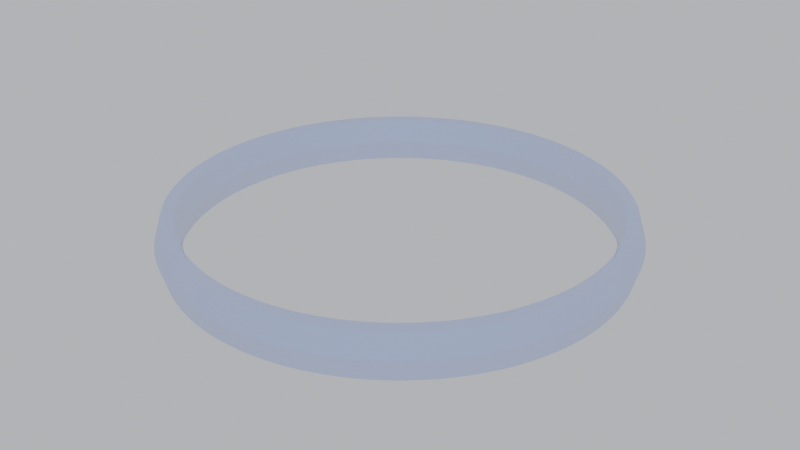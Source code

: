 # Source: Orbit.blend  (saved by Blender 2.92.15; exported with 4.5.12 LTS)
import bpy
from mathutils import Matrix  # noqa: F401  (used for matrix-valued properties, if any)

bpy.ops.wm.read_factory_settings(use_empty=True)
scene = bpy.context.scene
scene.name = 'Scene'

# ---- collections
col_collection = bpy.data.collections.new('Collection'); scene.collection.children.link(col_collection)

# ---- materials (node trees are filled in below, after node groups)
mat_material_003 = bpy.data.materials.new('Material.003')
mat_material_003.surface_render_method = 'BLENDED'
mat_material_003.blend_method = 'BLEND'
mat_material_003.use_transparent_shadow = False

# ---- material node trees
mat_material_003.use_nodes = True; mat_material_003.node_tree.nodes.clear()
_N = mat_material_003.node_tree.nodes; _L = mat_material_003.node_tree.links
n0 = _N.new('ShaderNodeOutputMaterial'); n0.name = 'Material Output'; n0.location = (648, 300)
n1 = _N.new('ShaderNodeBsdfPrincipled'); n1.name = 'Principled BSDF'; n1.location = (108, 293)
n1.distribution = 'GGX'
n1.subsurface_method = 'BURLEY'
n1.inputs[0].default_value = (0.02115, 0.2355, 0.8, 1.0)
n1.inputs[3].default_value = 1.45
n1.inputs[27].default_value = (0.0, 0.0, 0.0, 1.0)
n1.inputs[28].default_value = 1.0
n2 = _N.new('ShaderNodeBsdfTransparent'); n2.name = 'Transparent BSDF'; n2.location = (198, 382)
n3 = _N.new('ShaderNodeMixShader'); n3.name = 'Mix Shader'; n3.location = (428, 335)
n3.inputs[0].default_value = 0.2
_L.new(n1.outputs[0], n3.inputs[2])
_L.new(n3.outputs[0], n0.inputs[0])
_L.new(n2.outputs[0], n3.inputs[1])
n0.is_active_output = True

# ---- world
world_world = bpy.data.worlds.new('World'); scene.world = world_world
world_world.use_nodes = True; world_world.node_tree.nodes.clear()
_N = world_world.node_tree.nodes; _L = world_world.node_tree.links
n0 = _N.new('ShaderNodeOutputWorld'); n0.name = 'World Output'; n0.location = (300, 300)
n1 = _N.new('ShaderNodeBackground'); n1.name = 'Background'; n1.location = (10, 300)
n2 = _N.new('ShaderNodeRGB'); n2.name = 'RGB'; n2.location = (-180, 275)
n2.outputs[0].default_value = (0.51, 0.5201, 0.551, 1.0)
_L.new(n1.outputs[0], n0.inputs[0])
_L.new(n2.outputs[0], n1.inputs[0])
n0.is_active_output = True
world_world.color = (0.05088, 0.05088, 0.05088)
world_world.use_sun_shadow = False
world_world.sun_shadow_jitter_overblur = 0.0

# ---- meshes
me_torus = bpy.data.meshes.new('Torus')
me_torus.from_pydata([(2.28, 0.0, 0.0), (2.215, 0.0, 0.1126), (2.085, 0.0, 0.1126), (2.02, 0.0, 1.592e-17), (2.085, 0.0, -0.1126), (2.215, 0.0, -0.1126), (2.276, 0.1432, 0.0), (2.211, 0.1391, 0.1126), (2.081, 0.1309, 0.1126), (2.016, 0.1268, 1.592e-17), (2.081, 0.1309, -0.1126), (2.211, 0.1391, -0.1126), (2.262, 0.2858, 0.0), (2.198, 0.2776, 0.1126), (2.069, 0.2613, 0.1126), (2.004, 0.2532, 1.592e-17), (2.069, 0.2613, -0.1126), (2.198, 0.2776, -0.1126), (2.24, 0.4272, 0.0), (2.176, 0.415, 0.1126), (2.048, 0.3907, 0.1126), (1.984, 0.3785, 1.592e-17), (2.048, 0.3907, -0.1126), (2.176, 0.415, -0.1126), (2.208, 0.567, 0.0), (2.145, 0.5508, 0.1126), (2.019, 0.5185, 0.1126), (1.957, 0.5024, 1.592e-17), (2.019, 0.5185, -0.1126), (2.145, 0.5508, -0.1126), (2.168, 0.7046, 0.0), (2.107, 0.6845, 0.1126), (1.983, 0.6443, 0.1126), (1.921, 0.6242, 1.592e-17), (1.983, 0.6443, -0.1126), (2.107, 0.6845, -0.1126), (2.12, 0.8393, 0.0), (2.059, 0.8154, 0.1126), (1.939, 0.7675, 0.1126), (1.878, 0.7436, 1.592e-17), (1.939, 0.7675, -0.1126), (2.059, 0.8154, -0.1126), (2.063, 0.9708, 0.0), (2.004, 0.9431, 0.1126), (1.887, 0.8877, 0.1126), (1.828, 0.8601, 1.592e-17), (1.887, 0.8877, -0.1126), (2.004, 0.9431, -0.1126), (1.998, 1.098, 0.0), (1.941, 1.067, 0.1126), (1.827, 1.004, 0.1126), (1.77, 0.9731, 1.592e-17), (1.827, 1.004, -0.1126), (1.941, 1.067, -0.1126), (1.925, 1.222, 0.0), (1.87, 1.187, 0.1126), (1.76, 1.117, 0.1126), (1.706, 1.082, 1.592e-17), (1.76, 1.117, -0.1126), (1.87, 1.187, -0.1126), (1.845, 1.34, 0.0), (1.792, 1.302, 0.1126), (1.687, 1.226, 0.1126), (1.634, 1.187, 1.592e-17), (1.687, 1.226, -0.1126), (1.792, 1.302, -0.1126), (1.757, 1.453, 0.0), (1.707, 1.412, 0.1126), (1.607, 1.329, 0.1126), (1.556, 1.288, 1.592e-17), (1.607, 1.329, -0.1126), (1.707, 1.412, -0.1126), (1.662, 1.561, 0.0), (1.615, 1.516, 0.1126), (1.52, 1.427, 0.1126), (1.473, 1.383, 1.592e-17), (1.52, 1.427, -0.1126), (1.615, 1.516, -0.1126), (1.561, 1.662, 0.0), (1.516, 1.615, 0.1126), (1.427, 1.52, 0.1126), (1.383, 1.473, 1.592e-17), (1.427, 1.52, -0.1126), (1.516, 1.615, -0.1126), (1.453, 1.757, 0.0), (1.412, 1.707, 0.1126), (1.329, 1.607, 0.1126), (1.288, 1.556, 1.592e-17), (1.329, 1.607, -0.1126), (1.412, 1.707, -0.1126), (1.34, 1.845, 0.0), (1.302, 1.792, 0.1126), (1.226, 1.687, 0.1126), (1.187, 1.634, 1.592e-17), (1.226, 1.687, -0.1126), (1.302, 1.792, -0.1126), (1.222, 1.925, 0.0), (1.187, 1.87, 0.1126), (1.117, 1.76, 0.1126), (1.082, 1.706, 1.592e-17), (1.117, 1.76, -0.1126), (1.187, 1.87, -0.1126), (1.098, 1.998, 0.0), (1.067, 1.941, 0.1126), (1.004, 1.827, 0.1126), (0.9731, 1.77, 1.592e-17), (1.004, 1.827, -0.1126), (1.067, 1.941, -0.1126), (0.9708, 2.063, 0.0), (0.9431, 2.004, 0.1126), (0.8878, 1.887, 0.1126), (0.8601, 1.828, 1.592e-17), (0.8878, 1.887, -0.1126), (0.9431, 2.004, -0.1126), (0.8393, 2.12, 0.0), (0.8154, 2.059, 0.1126), (0.7675, 1.939, 0.1126), (0.7436, 1.878, 1.592e-17), (0.7675, 1.939, -0.1126), (0.8154, 2.059, -0.1126), (0.7046, 2.168, 0.0), (0.6845, 2.107, 0.1126), (0.6443, 1.983, 0.1126), (0.6242, 1.921, 1.592e-17), (0.6443, 1.983, -0.1126), (0.6845, 2.107, -0.1126), (0.567, 2.208, 0.0), (0.5508, 2.145, 0.1126), (0.5185, 2.019, 0.1126), (0.5024, 1.957, 1.592e-17), (0.5185, 2.019, -0.1126), (0.5508, 2.145, -0.1126), (0.4272, 2.24, 0.0), (0.415, 2.176, 0.1126), (0.3907, 2.048, 0.1126), (0.3785, 1.984, 1.592e-17), (0.3907, 2.048, -0.1126), (0.415, 2.176, -0.1126), (0.2858, 2.262, 0.0), (0.2776, 2.198, 0.1126), (0.2613, 2.069, 0.1126), (0.2532, 2.004, 1.592e-17), (0.2613, 2.069, -0.1126), (0.2776, 2.198, -0.1126), (0.1432, 2.276, 0.0), (0.1391, 2.211, 0.1126), (0.1309, 2.081, 0.1126), (0.1268, 2.016, 1.592e-17), (0.1309, 2.081, -0.1126), (0.1391, 2.211, -0.1126), (1.721e-07, 2.28, 0.0), (1.672e-07, 2.215, 0.1126), (1.574e-07, 2.085, 0.1126), (1.525e-07, 2.02, 1.592e-17), (1.574e-07, 2.085, -0.1126), (1.672e-07, 2.215, -0.1126), (-0.1432, 2.276, 0.0), (-0.1391, 2.211, 0.1126), (-0.1309, 2.081, 0.1126), (-0.1268, 2.016, 1.592e-17), (-0.1309, 2.081, -0.1126), (-0.1391, 2.211, -0.1126), (-0.2858, 2.262, 0.0), (-0.2776, 2.198, 0.1126), (-0.2613, 2.069, 0.1126), (-0.2532, 2.004, 1.592e-17), (-0.2613, 2.069, -0.1126), (-0.2776, 2.198, -0.1126), (-0.4272, 2.24, 0.0), (-0.415, 2.176, 0.1126), (-0.3907, 2.048, 0.1126), (-0.3785, 1.984, 1.592e-17), (-0.3907, 2.048, -0.1126), (-0.415, 2.176, -0.1126), (-0.567, 2.208, 0.0), (-0.5508, 2.145, 0.1126), (-0.5185, 2.019, 0.1126), (-0.5024, 1.957, 1.592e-17), (-0.5185, 2.019, -0.1126), (-0.5508, 2.145, -0.1126), (-0.7046, 2.168, 0.0), (-0.6845, 2.107, 0.1126), (-0.6443, 1.983, 0.1126), (-0.6242, 1.921, 1.592e-17), (-0.6443, 1.983, -0.1126), (-0.6845, 2.107, -0.1126), (-0.8393, 2.12, 0.0), (-0.8154, 2.059, 0.1126), (-0.7675, 1.939, 0.1126), (-0.7436, 1.878, 1.592e-17), (-0.7675, 1.939, -0.1126), (-0.8154, 2.059, -0.1126), (-0.9708, 2.063, 0.0), (-0.9431, 2.004, 0.1126), (-0.8878, 1.887, 0.1126), (-0.8601, 1.828, 1.592e-17), (-0.8878, 1.887, -0.1126), (-0.9431, 2.004, -0.1126), (-1.098, 1.998, 0.0), (-1.067, 1.941, 0.1126), (-1.004, 1.827, 0.1126), (-0.9731, 1.77, 1.592e-17), (-1.004, 1.827, -0.1126), (-1.067, 1.941, -0.1126), (-1.222, 1.925, 0.0), (-1.187, 1.87, 0.1126), (-1.117, 1.76, 0.1126), (-1.082, 1.706, 1.592e-17), (-1.117, 1.76, -0.1126), (-1.187, 1.87, -0.1126), (-1.34, 1.845, 0.0), (-1.302, 1.792, 0.1126), (-1.226, 1.687, 0.1126), (-1.187, 1.634, 1.592e-17), (-1.226, 1.687, -0.1126), (-1.302, 1.792, -0.1126), (-1.453, 1.757, 0.0), (-1.412, 1.707, 0.1126), (-1.329, 1.607, 0.1126), (-1.288, 1.556, 1.592e-17), (-1.329, 1.607, -0.1126), (-1.412, 1.707, -0.1126), (-1.561, 1.662, 0.0), (-1.516, 1.615, 0.1126), (-1.427, 1.52, 0.1126), (-1.383, 1.473, 1.592e-17), (-1.427, 1.52, -0.1126), (-1.516, 1.615, -0.1126), (-1.662, 1.561, 0.0), (-1.615, 1.516, 0.1126), (-1.52, 1.427, 0.1126), (-1.473, 1.383, 1.592e-17), (-1.52, 1.427, -0.1126), (-1.615, 1.516, -0.1126), (-1.757, 1.453, 0.0), (-1.707, 1.412, 0.1126), (-1.607, 1.329, 0.1126), (-1.556, 1.288, 1.592e-17), (-1.607, 1.329, -0.1126), (-1.707, 1.412, -0.1126), (-1.845, 1.34, 0.0), (-1.792, 1.302, 0.1126), (-1.687, 1.226, 0.1126), (-1.634, 1.187, 1.592e-17), (-1.687, 1.226, -0.1126), (-1.792, 1.302, -0.1126), (-1.925, 1.222, 0.0), (-1.87, 1.187, 0.1126), (-1.76, 1.117, 0.1126), (-1.706, 1.082, 1.592e-17), (-1.76, 1.117, -0.1126), (-1.87, 1.187, -0.1126), (-1.998, 1.098, 0.0), (-1.941, 1.067, 0.1126), (-1.827, 1.004, 0.1126), (-1.77, 0.9731, 1.592e-17), (-1.827, 1.004, -0.1126), (-1.941, 1.067, -0.1126), (-2.063, 0.9708, 0.0), (-2.004, 0.9431, 0.1126), (-1.887, 0.8878, 0.1126), (-1.828, 0.8601, 1.592e-17), (-1.887, 0.8878, -0.1126), (-2.004, 0.9431, -0.1126), (-2.12, 0.8393, 0.0), (-2.059, 0.8154, 0.1126), (-1.939, 0.7675, 0.1126), (-1.878, 0.7436, 1.592e-17), (-1.939, 0.7675, -0.1126), (-2.059, 0.8154, -0.1126), (-2.168, 0.7046, 0.0), (-2.107, 0.6845, 0.1126), (-1.983, 0.6443, 0.1126), (-1.921, 0.6242, 1.592e-17), (-1.983, 0.6443, -0.1126), (-2.107, 0.6845, -0.1126), (-2.208, 0.567, 0.0), (-2.145, 0.5508, 0.1126), (-2.019, 0.5185, 0.1126), (-1.957, 0.5024, 1.592e-17), (-2.019, 0.5185, -0.1126), (-2.145, 0.5508, -0.1126), (-2.24, 0.4272, 0.0), (-2.176, 0.415, 0.1126), (-2.048, 0.3907, 0.1126), (-1.984, 0.3785, 1.592e-17), (-2.048, 0.3907, -0.1126), (-2.176, 0.415, -0.1126), (-2.262, 0.2858, 0.0), (-2.198, 0.2776, 0.1126), (-2.069, 0.2613, 0.1126), (-2.004, 0.2532, 1.592e-17), (-2.069, 0.2613, -0.1126), (-2.198, 0.2776, -0.1126), (-2.276, 0.1432, 0.0), (-2.211, 0.1391, 0.1126), (-2.081, 0.1309, 0.1126), (-2.016, 0.1268, 1.592e-17), (-2.081, 0.1309, -0.1126), (-2.211, 0.1391, -0.1126), (-2.28, 1.993e-07, 0.0), (-2.215, 1.936e-07, 0.1126), (-2.085, 1.823e-07, 0.1126), (-2.02, 1.766e-07, 1.592e-17), (-2.085, 1.823e-07, -0.1126), (-2.215, 1.936e-07, -0.1126), (-2.276, -0.1432, 0.0), (-2.211, -0.1391, 0.1126), (-2.081, -0.1309, 0.1126), (-2.016, -0.1268, 1.592e-17), (-2.081, -0.1309, -0.1126), (-2.211, -0.1391, -0.1126), (-2.262, -0.2858, 0.0), (-2.198, -0.2776, 0.1126), (-2.069, -0.2613, 0.1126), (-2.004, -0.2532, 1.592e-17), (-2.069, -0.2613, -0.1126), (-2.198, -0.2776, -0.1126), (-2.24, -0.4272, 0.0), (-2.176, -0.415, 0.1126), (-2.048, -0.3907, 0.1126), (-1.984, -0.3785, 1.592e-17), (-2.048, -0.3907, -0.1126), (-2.176, -0.415, -0.1126), (-2.208, -0.567, 0.0), (-2.145, -0.5508, 0.1126), (-2.019, -0.5185, 0.1126), (-1.957, -0.5024, 1.592e-17), (-2.019, -0.5185, -0.1126), (-2.145, -0.5508, -0.1126), (-2.168, -0.7046, 0.0), (-2.107, -0.6845, 0.1126), (-1.983, -0.6443, 0.1126), (-1.921, -0.6242, 1.592e-17), (-1.983, -0.6443, -0.1126), (-2.107, -0.6845, -0.1126), (-2.12, -0.8393, 0.0), (-2.059, -0.8154, 0.1126), (-1.939, -0.7675, 0.1126), (-1.878, -0.7436, 1.592e-17), (-1.939, -0.7675, -0.1126), (-2.059, -0.8154, -0.1126), (-2.063, -0.9708, 0.0), (-2.004, -0.9431, 0.1126), (-1.887, -0.8877, 0.1126), (-1.828, -0.8601, 1.592e-17), (-1.887, -0.8877, -0.1126), (-2.004, -0.9431, -0.1126), (-1.998, -1.098, 0.0), (-1.941, -1.067, 0.1126), (-1.827, -1.004, 0.1126), (-1.77, -0.9731, 1.592e-17), (-1.827, -1.004, -0.1126), (-1.941, -1.067, -0.1126), (-1.925, -1.222, 0.0), (-1.87, -1.187, 0.1126), (-1.76, -1.117, 0.1126), (-1.706, -1.082, 1.592e-17), (-1.76, -1.117, -0.1126), (-1.87, -1.187, -0.1126), (-1.845, -1.34, 0.0), (-1.792, -1.302, 0.1126), (-1.687, -1.226, 0.1126), (-1.634, -1.187, 1.592e-17), (-1.687, -1.226, -0.1126), (-1.792, -1.302, -0.1126), (-1.757, -1.453, 0.0), (-1.707, -1.412, 0.1126), (-1.607, -1.329, 0.1126), (-1.556, -1.288, 1.592e-17), (-1.607, -1.329, -0.1126), (-1.707, -1.412, -0.1126), (-1.662, -1.561, 0.0), (-1.615, -1.516, 0.1126), (-1.52, -1.427, 0.1126), (-1.473, -1.383, 1.592e-17), (-1.52, -1.427, -0.1126), (-1.615, -1.516, -0.1126), (-1.561, -1.662, 0.0), (-1.516, -1.615, 0.1126), (-1.427, -1.52, 0.1126), (-1.383, -1.473, 1.592e-17), (-1.427, -1.52, -0.1126), (-1.516, -1.615, -0.1126), (-1.453, -1.757, 0.0), (-1.412, -1.707, 0.1126), (-1.329, -1.607, 0.1126), (-1.288, -1.556, 1.592e-17), (-1.329, -1.607, -0.1126), (-1.412, -1.707, -0.1126), (-1.34, -1.845, 0.0), (-1.302, -1.792, 0.1126), (-1.226, -1.687, 0.1126), (-1.187, -1.634, 1.592e-17), (-1.226, -1.687, -0.1126), (-1.302, -1.792, -0.1126), (-1.222, -1.925, 0.0), (-1.187, -1.87, 0.1126), (-1.117, -1.76, 0.1126), (-1.082, -1.706, 1.592e-17), (-1.117, -1.76, -0.1126), (-1.187, -1.87, -0.1126), (-1.098, -1.998, 0.0), (-1.067, -1.941, 0.1126), (-1.004, -1.827, 0.1126), (-0.9731, -1.77, 1.592e-17), (-1.004, -1.827, -0.1126), (-1.067, -1.941, -0.1126), (-0.9708, -2.063, 0.0), (-0.9431, -2.004, 0.1126), (-0.8878, -1.887, 0.1126), (-0.8601, -1.828, 1.592e-17), (-0.8878, -1.887, -0.1126), (-0.9431, -2.004, -0.1126), (-0.8393, -2.12, 0.0), (-0.8154, -2.059, 0.1126), (-0.7675, -1.939, 0.1126), (-0.7436, -1.878, 1.592e-17), (-0.7675, -1.939, -0.1126), (-0.8154, -2.059, -0.1126), (-0.7046, -2.168, 0.0), (-0.6845, -2.107, 0.1126), (-0.6443, -1.983, 0.1126), (-0.6242, -1.921, 1.592e-17), (-0.6443, -1.983, -0.1126), (-0.6845, -2.107, -0.1126), (-0.567, -2.208, 0.0), (-0.5508, -2.145, 0.1126), (-0.5185, -2.019, 0.1126), (-0.5024, -1.957, 1.592e-17), (-0.5185, -2.019, -0.1126), (-0.5508, -2.145, -0.1126), (-0.4272, -2.24, 0.0), (-0.415, -2.176, 0.1126), (-0.3907, -2.048, 0.1126), (-0.3785, -1.984, 1.592e-17), (-0.3907, -2.048, -0.1126), (-0.415, -2.176, -0.1126), (-0.2858, -2.262, 0.0), (-0.2776, -2.198, 0.1126), (-0.2613, -2.069, 0.1126), (-0.2532, -2.004, 1.592e-17), (-0.2613, -2.069, -0.1126), (-0.2776, -2.198, -0.1126), (-0.1432, -2.276, 0.0), (-0.1391, -2.211, 0.1126), (-0.1309, -2.081, 0.1126), (-0.1268, -2.016, 1.592e-17), (-0.1309, -2.081, -0.1126), (-0.1391, -2.211, -0.1126), (1.721e-07, -2.28, 0.0), (1.672e-07, -2.215, 0.1126), (1.574e-07, -2.085, 0.1126), (1.525e-07, -2.02, 1.592e-17), (1.574e-07, -2.085, -0.1126), (1.672e-07, -2.215, -0.1126), (0.1432, -2.276, 0.0), (0.1391, -2.211, 0.1126), (0.1309, -2.081, 0.1126), (0.1268, -2.016, 1.592e-17), (0.1309, -2.081, -0.1126), (0.1391, -2.211, -0.1126), (0.2858, -2.262, 0.0), (0.2776, -2.198, 0.1126), (0.2613, -2.069, 0.1126), (0.2532, -2.004, 1.592e-17), (0.2613, -2.069, -0.1126), (0.2776, -2.198, -0.1126), (0.4272, -2.24, 0.0), (0.415, -2.176, 0.1126), (0.3907, -2.048, 0.1126), (0.3785, -1.984, 1.592e-17), (0.3907, -2.048, -0.1126), (0.415, -2.176, -0.1126), (0.567, -2.208, 0.0), (0.5508, -2.145, 0.1126), (0.5185, -2.019, 0.1126), (0.5024, -1.957, 1.592e-17), (0.5185, -2.019, -0.1126), (0.5508, -2.145, -0.1126), (0.7046, -2.168, 0.0), (0.6845, -2.107, 0.1126), (0.6443, -1.983, 0.1126), (0.6242, -1.921, 1.592e-17), (0.6443, -1.983, -0.1126), (0.6845, -2.107, -0.1126), (0.8393, -2.12, 0.0), (0.8154, -2.059, 0.1126), (0.7675, -1.939, 0.1126), (0.7436, -1.878, 1.592e-17), (0.7675, -1.939, -0.1126), (0.8154, -2.059, -0.1126), (0.9708, -2.063, 0.0), (0.9431, -2.004, 0.1126), (0.8878, -1.887, 0.1126), (0.8601, -1.828, 1.592e-17), (0.8878, -1.887, -0.1126), (0.9431, -2.004, -0.1126), (1.098, -1.998, 0.0), (1.067, -1.941, 0.1126), (1.004, -1.827, 0.1126), (0.9731, -1.77, 1.592e-17), (1.004, -1.827, -0.1126), (1.067, -1.941, -0.1126), (1.222, -1.925, 0.0), (1.187, -1.87, 0.1126), (1.117, -1.76, 0.1126), (1.082, -1.706, 1.592e-17), (1.117, -1.76, -0.1126), (1.187, -1.87, -0.1126), (1.34, -1.845, 0.0), (1.302, -1.792, 0.1126), (1.226, -1.687, 0.1126), (1.187, -1.634, 1.592e-17), (1.226, -1.687, -0.1126), (1.302, -1.792, -0.1126), (1.453, -1.757, 0.0), (1.412, -1.707, 0.1126), (1.329, -1.607, 0.1126), (1.288, -1.556, 1.592e-17), (1.329, -1.607, -0.1126), (1.412, -1.707, -0.1126), (1.561, -1.662, 0.0), (1.516, -1.615, 0.1126), (1.427, -1.52, 0.1126), (1.383, -1.473, 1.592e-17), (1.427, -1.52, -0.1126), (1.516, -1.615, -0.1126), (1.662, -1.561, 0.0), (1.615, -1.516, 0.1126), (1.52, -1.427, 0.1126), (1.473, -1.383, 1.592e-17), (1.52, -1.427, -0.1126), (1.615, -1.516, -0.1126), (1.757, -1.453, 0.0), (1.707, -1.412, 0.1126), (1.607, -1.329, 0.1126), (1.556, -1.288, 1.592e-17), (1.607, -1.329, -0.1126), (1.707, -1.412, -0.1126), (1.845, -1.34, 0.0), (1.792, -1.302, 0.1126), (1.687, -1.226, 0.1126), (1.634, -1.187, 1.592e-17), (1.687, -1.226, -0.1126), (1.792, -1.302, -0.1126), (1.925, -1.222, 0.0), (1.87, -1.187, 0.1126), (1.76, -1.117, 0.1126), (1.706, -1.082, 1.592e-17), (1.76, -1.117, -0.1126), (1.87, -1.187, -0.1126), (1.998, -1.098, 0.0), (1.941, -1.067, 0.1126), (1.827, -1.004, 0.1126), (1.77, -0.9731, 1.592e-17), (1.827, -1.004, -0.1126), (1.941, -1.067, -0.1126), (2.063, -0.9708, 0.0), (2.004, -0.9431, 0.1126), (1.887, -0.8878, 0.1126), (1.828, -0.8601, 1.592e-17), (1.887, -0.8878, -0.1126), (2.004, -0.9431, -0.1126), (2.12, -0.8393, 0.0), (2.059, -0.8154, 0.1126), (1.939, -0.7675, 0.1126), (1.878, -0.7436, 1.592e-17), (1.939, -0.7675, -0.1126), (2.059, -0.8154, -0.1126), (2.168, -0.7046, 0.0), (2.107, -0.6845, 0.1126), (1.983, -0.6443, 0.1126), (1.921, -0.6242, 1.592e-17), (1.983, -0.6443, -0.1126), (2.107, -0.6845, -0.1126), (2.208, -0.567, 0.0), (2.145, -0.5508, 0.1126), (2.019, -0.5185, 0.1126), (1.957, -0.5024, 1.592e-17), (2.019, -0.5185, -0.1126), (2.145, -0.5508, -0.1126), (2.24, -0.4272, 0.0), (2.176, -0.4151, 0.1126), (2.048, -0.3907, 0.1126), (1.984, -0.3785, 1.592e-17), (2.048, -0.3907, -0.1126), (2.176, -0.4151, -0.1126), (2.262, -0.2858, 0.0), (2.198, -0.2776, 0.1126), (2.069, -0.2613, 0.1126), (2.004, -0.2532, 1.592e-17), (2.069, -0.2613, -0.1126), (2.198, -0.2776, -0.1126), (2.276, -0.1432, 0.0), (2.211, -0.1391, 0.1126), (2.081, -0.1309, 0.1126), (2.016, -0.1268, 1.592e-17), (2.081, -0.1309, -0.1126), (2.211, -0.1391, -0.1126)], [], [(0, 6, 7, 1), (1, 7, 8, 2), (2, 8, 9, 3), (3, 9, 10, 4), (4, 10, 11, 5), (5, 11, 6, 0), (6, 12, 13, 7), (7, 13, 14, 8), (8, 14, 15, 9), (9, 15, 16, 10), (10, 16, 17, 11), (11, 17, 12, 6), (12, 18, 19, 13), (13, 19, 20, 14), (14, 20, 21, 15), (15, 21, 22, 16), (16, 22, 23, 17), (17, 23, 18, 12), (18, 24, 25, 19), (19, 25, 26, 20), (20, 26, 27, 21), (21, 27, 28, 22), (22, 28, 29, 23), (23, 29, 24, 18), (24, 30, 31, 25), (25, 31, 32, 26), (26, 32, 33, 27), (27, 33, 34, 28), (28, 34, 35, 29), (29, 35, 30, 24), (30, 36, 37, 31), (31, 37, 38, 32), (32, 38, 39, 33), (33, 39, 40, 34), (34, 40, 41, 35), (35, 41, 36, 30), (36, 42, 43, 37), (37, 43, 44, 38), (38, 44, 45, 39), (39, 45, 46, 40), (40, 46, 47, 41), (41, 47, 42, 36), (42, 48, 49, 43), (43, 49, 50, 44), (44, 50, 51, 45), (45, 51, 52, 46), (46, 52, 53, 47), (47, 53, 48, 42), (48, 54, 55, 49), (49, 55, 56, 50), (50, 56, 57, 51), (51, 57, 58, 52), (52, 58, 59, 53), (53, 59, 54, 48), (54, 60, 61, 55), (55, 61, 62, 56), (56, 62, 63, 57), (57, 63, 64, 58), (58, 64, 65, 59), (59, 65, 60, 54), (60, 66, 67, 61), (61, 67, 68, 62), (62, 68, 69, 63), (63, 69, 70, 64), (64, 70, 71, 65), (65, 71, 66, 60), (66, 72, 73, 67), (67, 73, 74, 68), (68, 74, 75, 69), (69, 75, 76, 70), (70, 76, 77, 71), (71, 77, 72, 66), (72, 78, 79, 73), (73, 79, 80, 74), (74, 80, 81, 75), (75, 81, 82, 76), (76, 82, 83, 77), (77, 83, 78, 72), (78, 84, 85, 79), (79, 85, 86, 80), (80, 86, 87, 81), (81, 87, 88, 82), (82, 88, 89, 83), (83, 89, 84, 78), (84, 90, 91, 85), (85, 91, 92, 86), (86, 92, 93, 87), (87, 93, 94, 88), (88, 94, 95, 89), (89, 95, 90, 84), (90, 96, 97, 91), (91, 97, 98, 92), (92, 98, 99, 93), (93, 99, 100, 94), (94, 100, 101, 95), (95, 101, 96, 90), (96, 102, 103, 97), (97, 103, 104, 98), (98, 104, 105, 99), (99, 105, 106, 100), (100, 106, 107, 101), (101, 107, 102, 96), (102, 108, 109, 103), (103, 109, 110, 104), (104, 110, 111, 105), (105, 111, 112, 106), (106, 112, 113, 107), (107, 113, 108, 102), (108, 114, 115, 109), (109, 115, 116, 110), (110, 116, 117, 111), (111, 117, 118, 112), (112, 118, 119, 113), (113, 119, 114, 108), (114, 120, 121, 115), (115, 121, 122, 116), (116, 122, 123, 117), (117, 123, 124, 118), (118, 124, 125, 119), (119, 125, 120, 114), (120, 126, 127, 121), (121, 127, 128, 122), (122, 128, 129, 123), (123, 129, 130, 124), (124, 130, 131, 125), (125, 131, 126, 120), (126, 132, 133, 127), (127, 133, 134, 128), (128, 134, 135, 129), (129, 135, 136, 130), (130, 136, 137, 131), (131, 137, 132, 126), (132, 138, 139, 133), (133, 139, 140, 134), (134, 140, 141, 135), (135, 141, 142, 136), (136, 142, 143, 137), (137, 143, 138, 132), (138, 144, 145, 139), (139, 145, 146, 140), (140, 146, 147, 141), (141, 147, 148, 142), (142, 148, 149, 143), (143, 149, 144, 138), (144, 150, 151, 145), (145, 151, 152, 146), (146, 152, 153, 147), (147, 153, 154, 148), (148, 154, 155, 149), (149, 155, 150, 144), (150, 156, 157, 151), (151, 157, 158, 152), (152, 158, 159, 153), (153, 159, 160, 154), (154, 160, 161, 155), (155, 161, 156, 150), (156, 162, 163, 157), (157, 163, 164, 158), (158, 164, 165, 159), (159, 165, 166, 160), (160, 166, 167, 161), (161, 167, 162, 156), (162, 168, 169, 163), (163, 169, 170, 164), (164, 170, 171, 165), (165, 171, 172, 166), (166, 172, 173, 167), (167, 173, 168, 162), (168, 174, 175, 169), (169, 175, 176, 170), (170, 176, 177, 171), (171, 177, 178, 172), (172, 178, 179, 173), (173, 179, 174, 168), (174, 180, 181, 175), (175, 181, 182, 176), (176, 182, 183, 177), (177, 183, 184, 178), (178, 184, 185, 179), (179, 185, 180, 174), (180, 186, 187, 181), (181, 187, 188, 182), (182, 188, 189, 183), (183, 189, 190, 184), (184, 190, 191, 185), (185, 191, 186, 180), (186, 192, 193, 187), (187, 193, 194, 188), (188, 194, 195, 189), (189, 195, 196, 190), (190, 196, 197, 191), (191, 197, 192, 186), (192, 198, 199, 193), (193, 199, 200, 194), (194, 200, 201, 195), (195, 201, 202, 196), (196, 202, 203, 197), (197, 203, 198, 192), (198, 204, 205, 199), (199, 205, 206, 200), (200, 206, 207, 201), (201, 207, 208, 202), (202, 208, 209, 203), (203, 209, 204, 198), (204, 210, 211, 205), (205, 211, 212, 206), (206, 212, 213, 207), (207, 213, 214, 208), (208, 214, 215, 209), (209, 215, 210, 204), (210, 216, 217, 211), (211, 217, 218, 212), (212, 218, 219, 213), (213, 219, 220, 214), (214, 220, 221, 215), (215, 221, 216, 210), (216, 222, 223, 217), (217, 223, 224, 218), (218, 224, 225, 219), (219, 225, 226, 220), (220, 226, 227, 221), (221, 227, 222, 216), (222, 228, 229, 223), (223, 229, 230, 224), (224, 230, 231, 225), (225, 231, 232, 226), (226, 232, 233, 227), (227, 233, 228, 222), (228, 234, 235, 229), (229, 235, 236, 230), (230, 236, 237, 231), (231, 237, 238, 232), (232, 238, 239, 233), (233, 239, 234, 228), (234, 240, 241, 235), (235, 241, 242, 236), (236, 242, 243, 237), (237, 243, 244, 238), (238, 244, 245, 239), (239, 245, 240, 234), (240, 246, 247, 241), (241, 247, 248, 242), (242, 248, 249, 243), (243, 249, 250, 244), (244, 250, 251, 245), (245, 251, 246, 240), (246, 252, 253, 247), (247, 253, 254, 248), (248, 254, 255, 249), (249, 255, 256, 250), (250, 256, 257, 251), (251, 257, 252, 246), (252, 258, 259, 253), (253, 259, 260, 254), (254, 260, 261, 255), (255, 261, 262, 256), (256, 262, 263, 257), (257, 263, 258, 252), (258, 264, 265, 259), (259, 265, 266, 260), (260, 266, 267, 261), (261, 267, 268, 262), (262, 268, 269, 263), (263, 269, 264, 258), (264, 270, 271, 265), (265, 271, 272, 266), (266, 272, 273, 267), (267, 273, 274, 268), (268, 274, 275, 269), (269, 275, 270, 264), (270, 276, 277, 271), (271, 277, 278, 272), (272, 278, 279, 273), (273, 279, 280, 274), (274, 280, 281, 275), (275, 281, 276, 270), (276, 282, 283, 277), (277, 283, 284, 278), (278, 284, 285, 279), (279, 285, 286, 280), (280, 286, 287, 281), (281, 287, 282, 276), (282, 288, 289, 283), (283, 289, 290, 284), (284, 290, 291, 285), (285, 291, 292, 286), (286, 292, 293, 287), (287, 293, 288, 282), (288, 294, 295, 289), (289, 295, 296, 290), (290, 296, 297, 291), (291, 297, 298, 292), (292, 298, 299, 293), (293, 299, 294, 288), (294, 300, 301, 295), (295, 301, 302, 296), (296, 302, 303, 297), (297, 303, 304, 298), (298, 304, 305, 299), (299, 305, 300, 294), (300, 306, 307, 301), (301, 307, 308, 302), (302, 308, 309, 303), (303, 309, 310, 304), (304, 310, 311, 305), (305, 311, 306, 300), (306, 312, 313, 307), (307, 313, 314, 308), (308, 314, 315, 309), (309, 315, 316, 310), (310, 316, 317, 311), (311, 317, 312, 306), (312, 318, 319, 313), (313, 319, 320, 314), (314, 320, 321, 315), (315, 321, 322, 316), (316, 322, 323, 317), (317, 323, 318, 312), (318, 324, 325, 319), (319, 325, 326, 320), (320, 326, 327, 321), (321, 327, 328, 322), (322, 328, 329, 323), (323, 329, 324, 318), (324, 330, 331, 325), (325, 331, 332, 326), (326, 332, 333, 327), (327, 333, 334, 328), (328, 334, 335, 329), (329, 335, 330, 324), (330, 336, 337, 331), (331, 337, 338, 332), (332, 338, 339, 333), (333, 339, 340, 334), (334, 340, 341, 335), (335, 341, 336, 330), (336, 342, 343, 337), (337, 343, 344, 338), (338, 344, 345, 339), (339, 345, 346, 340), (340, 346, 347, 341), (341, 347, 342, 336), (342, 348, 349, 343), (343, 349, 350, 344), (344, 350, 351, 345), (345, 351, 352, 346), (346, 352, 353, 347), (347, 353, 348, 342), (348, 354, 355, 349), (349, 355, 356, 350), (350, 356, 357, 351), (351, 357, 358, 352), (352, 358, 359, 353), (353, 359, 354, 348), (354, 360, 361, 355), (355, 361, 362, 356), (356, 362, 363, 357), (357, 363, 364, 358), (358, 364, 365, 359), (359, 365, 360, 354), (360, 366, 367, 361), (361, 367, 368, 362), (362, 368, 369, 363), (363, 369, 370, 364), (364, 370, 371, 365), (365, 371, 366, 360), (366, 372, 373, 367), (367, 373, 374, 368), (368, 374, 375, 369), (369, 375, 376, 370), (370, 376, 377, 371), (371, 377, 372, 366), (372, 378, 379, 373), (373, 379, 380, 374), (374, 380, 381, 375), (375, 381, 382, 376), (376, 382, 383, 377), (377, 383, 378, 372), (378, 384, 385, 379), (379, 385, 386, 380), (380, 386, 387, 381), (381, 387, 388, 382), (382, 388, 389, 383), (383, 389, 384, 378), (384, 390, 391, 385), (385, 391, 392, 386), (386, 392, 393, 387), (387, 393, 394, 388), (388, 394, 395, 389), (389, 395, 390, 384), (390, 396, 397, 391), (391, 397, 398, 392), (392, 398, 399, 393), (393, 399, 400, 394), (394, 400, 401, 395), (395, 401, 396, 390), (396, 402, 403, 397), (397, 403, 404, 398), (398, 404, 405, 399), (399, 405, 406, 400), (400, 406, 407, 401), (401, 407, 402, 396), (402, 408, 409, 403), (403, 409, 410, 404), (404, 410, 411, 405), (405, 411, 412, 406), (406, 412, 413, 407), (407, 413, 408, 402), (408, 414, 415, 409), (409, 415, 416, 410), (410, 416, 417, 411), (411, 417, 418, 412), (412, 418, 419, 413), (413, 419, 414, 408), (414, 420, 421, 415), (415, 421, 422, 416), (416, 422, 423, 417), (417, 423, 424, 418), (418, 424, 425, 419), (419, 425, 420, 414), (420, 426, 427, 421), (421, 427, 428, 422), (422, 428, 429, 423), (423, 429, 430, 424), (424, 430, 431, 425), (425, 431, 426, 420), (426, 432, 433, 427), (427, 433, 434, 428), (428, 434, 435, 429), (429, 435, 436, 430), (430, 436, 437, 431), (431, 437, 432, 426), (432, 438, 439, 433), (433, 439, 440, 434), (434, 440, 441, 435), (435, 441, 442, 436), (436, 442, 443, 437), (437, 443, 438, 432), (438, 444, 445, 439), (439, 445, 446, 440), (440, 446, 447, 441), (441, 447, 448, 442), (442, 448, 449, 443), (443, 449, 444, 438), (444, 450, 451, 445), (445, 451, 452, 446), (446, 452, 453, 447), (447, 453, 454, 448), (448, 454, 455, 449), (449, 455, 450, 444), (450, 456, 457, 451), (451, 457, 458, 452), (452, 458, 459, 453), (453, 459, 460, 454), (454, 460, 461, 455), (455, 461, 456, 450), (456, 462, 463, 457), (457, 463, 464, 458), (458, 464, 465, 459), (459, 465, 466, 460), (460, 466, 467, 461), (461, 467, 462, 456), (462, 468, 469, 463), (463, 469, 470, 464), (464, 470, 471, 465), (465, 471, 472, 466), (466, 472, 473, 467), (467, 473, 468, 462), (468, 474, 475, 469), (469, 475, 476, 470), (470, 476, 477, 471), (471, 477, 478, 472), (472, 478, 479, 473), (473, 479, 474, 468), (474, 480, 481, 475), (475, 481, 482, 476), (476, 482, 483, 477), (477, 483, 484, 478), (478, 484, 485, 479), (479, 485, 480, 474), (480, 486, 487, 481), (481, 487, 488, 482), (482, 488, 489, 483), (483, 489, 490, 484), (484, 490, 491, 485), (485, 491, 486, 480), (486, 492, 493, 487), (487, 493, 494, 488), (488, 494, 495, 489), (489, 495, 496, 490), (490, 496, 497, 491), (491, 497, 492, 486), (492, 498, 499, 493), (493, 499, 500, 494), (494, 500, 501, 495), (495, 501, 502, 496), (496, 502, 503, 497), (497, 503, 498, 492), (498, 504, 505, 499), (499, 505, 506, 500), (500, 506, 507, 501), (501, 507, 508, 502), (502, 508, 509, 503), (503, 509, 504, 498), (504, 510, 511, 505), (505, 511, 512, 506), (506, 512, 513, 507), (507, 513, 514, 508), (508, 514, 515, 509), (509, 515, 510, 504), (510, 516, 517, 511), (511, 517, 518, 512), (512, 518, 519, 513), (513, 519, 520, 514), (514, 520, 521, 515), (515, 521, 516, 510), (516, 522, 523, 517), (517, 523, 524, 518), (518, 524, 525, 519), (519, 525, 526, 520), (520, 526, 527, 521), (521, 527, 522, 516), (522, 528, 529, 523), (523, 529, 530, 524), (524, 530, 531, 525), (525, 531, 532, 526), (526, 532, 533, 527), (527, 533, 528, 522), (528, 534, 535, 529), (529, 535, 536, 530), (530, 536, 537, 531), (531, 537, 538, 532), (532, 538, 539, 533), (533, 539, 534, 528), (534, 540, 541, 535), (535, 541, 542, 536), (536, 542, 543, 537), (537, 543, 544, 538), (538, 544, 545, 539), (539, 545, 540, 534), (540, 546, 547, 541), (541, 547, 548, 542), (542, 548, 549, 543), (543, 549, 550, 544), (544, 550, 551, 545), (545, 551, 546, 540), (546, 552, 553, 547), (547, 553, 554, 548), (548, 554, 555, 549), (549, 555, 556, 550), (550, 556, 557, 551), (551, 557, 552, 546), (552, 558, 559, 553), (553, 559, 560, 554), (554, 560, 561, 555), (555, 561, 562, 556), (556, 562, 563, 557), (557, 563, 558, 552), (558, 564, 565, 559), (559, 565, 566, 560), (560, 566, 567, 561), (561, 567, 568, 562), (562, 568, 569, 563), (563, 569, 564, 558), (564, 570, 571, 565), (565, 571, 572, 566), (566, 572, 573, 567), (567, 573, 574, 568), (568, 574, 575, 569), (569, 575, 570, 564), (570, 576, 577, 571), (571, 577, 578, 572), (572, 578, 579, 573), (573, 579, 580, 574), (574, 580, 581, 575), (575, 581, 576, 570), (576, 582, 583, 577), (577, 583, 584, 578), (578, 584, 585, 579), (579, 585, 586, 580), (580, 586, 587, 581), (581, 587, 582, 576), (582, 588, 589, 583), (583, 589, 590, 584), (584, 590, 591, 585), (585, 591, 592, 586), (586, 592, 593, 587), (587, 593, 588, 582), (588, 594, 595, 589), (589, 595, 596, 590), (590, 596, 597, 591), (591, 597, 598, 592), (592, 598, 599, 593), (593, 599, 594, 588), (594, 0, 1, 595), (595, 1, 2, 596), (596, 2, 3, 597), (597, 3, 4, 598), (598, 4, 5, 599), (599, 5, 0, 594)])
_uv = me_torus.uv_layers.new(name='UVMap')
_uv.uv.foreach_set('vector', [0.51, 0.5, 0.52, 0.5, 0.52, 0.6667, 0.51, 0.6667, 0.51, 0.6667, 0.52, 0.6667, 0.52, 0.8333, 0.51, 0.8333, 0.51, 0.8333, 0.52, 0.8333, 0.52, 1.0, 0.51, 1.0, 0.51, -1.11e-16, 0.52, -1.11e-16, 0.52, 0.1667, 0.51, 0.1667, 0.51, 0.1667, 0.52, 0.1667, 0.52, 0.3333, 0.51, 0.3333, 0.51, 0.3333, 0.52, 0.3333, 0.52, 0.5, 0.51, 0.5, 0.52, 0.5, 0.53, 0.5, 0.53, 0.6667, 0.52, 0.6667, 0.52, 0.6667, 0.53, 0.6667, 0.53, 0.8333, 0.52, 0.8333, 0.52, 0.8333, 0.53, 0.8333, 0.53, 1.0, 0.52, 1.0, 0.52, -1.11e-16, 0.53, -1.11e-16, 0.53, 0.1667, 0.52, 0.1667, 0.52, 0.1667, 0.53, 0.1667, 0.53, 0.3333, 0.52, 0.3333, 0.52, 0.3333, 0.53, 0.3333, 0.53, 0.5, 0.52, 0.5, 0.53, 0.5, 0.54, 0.5, 0.54, 0.6667, 0.53, 0.6667, 0.53, 0.6667, 0.54, 0.6667, 0.54, 0.8333, 0.53, 0.8333, 0.53, 0.8333, 0.54, 0.8333, 0.54, 1.0, 0.53, 1.0, 0.53, -1.11e-16, 0.54, -1.11e-16, 0.54, 0.1667, 0.53, 0.1667, 0.53, 0.1667, 0.54, 0.1667, 0.54, 0.3333, 0.53, 0.3333, 0.53, 0.3333, 0.54, 0.3333, 0.54, 0.5, 0.53, 0.5, 0.54, 0.5, 0.55, 0.5, 0.55, 0.6667, 0.54, 0.6667, 0.54, 0.6667, 0.55, 0.6667, 0.55, 0.8333, 0.54, 0.8333, 0.54, 0.8333, 0.55, 0.8333, 0.55, 1.0, 0.54, 1.0, 0.54, -1.11e-16, 0.55, -1.11e-16, 0.55, 0.1667, 0.54, 0.1667, 0.54, 0.1667, 0.55, 0.1667, 0.55, 0.3333, 0.54, 0.3333, 0.54, 0.3333, 0.55, 0.3333, 0.55, 0.5, 0.54, 0.5, 0.55, 0.5, 0.56, 0.5, 0.56, 0.6667, 0.55, 0.6667, 0.55, 0.6667, 0.56, 0.6667, 0.56, 0.8333, 0.55, 0.8333, 0.55, 0.8333, 0.56, 0.8333, 0.56, 1.0, 0.55, 1.0, 0.55, -1.11e-16, 0.56, -1.11e-16, 0.56, 0.1667, 0.55, 0.1667, 0.55, 0.1667, 0.56, 0.1667, 0.56, 0.3333, 0.55, 0.3333, 0.55, 0.3333, 0.56, 0.3333, 0.56, 0.5, 0.55, 0.5, 0.56, 0.5, 0.57, 0.5, 0.57, 0.6667, 0.56, 0.6667, 0.56, 0.6667, 0.57, 0.6667, 0.57, 0.8333, 0.56, 0.8333, 0.56, 0.8333, 0.57, 0.8333, 0.57, 1.0, 0.56, 1.0, 0.56, -1.11e-16, 0.57, -1.11e-16, 0.57, 0.1667, 0.56, 0.1667, 0.56, 0.1667, 0.57, 0.1667, 0.57, 0.3333, 0.56, 0.3333, 0.56, 0.3333, 0.57, 0.3333, 0.57, 0.5, 0.56, 0.5, 0.57, 0.5, 0.58, 0.5, 0.58, 0.6667, 0.57, 0.6667, 0.57, 0.6667, 0.58, 0.6667, 0.58, 0.8333, 0.57, 0.8333, 0.57, 0.8333, 0.58, 0.8333, 0.58, 1.0, 0.57, 1.0, 0.57, -1.11e-16, 0.58, -1.11e-16, 0.58, 0.1667, 0.57, 0.1667, 0.57, 0.1667, 0.58, 0.1667, 0.58, 0.3333, 0.57, 0.3333, 0.57, 0.3333, 0.58, 0.3333, 0.58, 0.5, 0.57, 0.5, 0.58, 0.5, 0.59, 0.5, 0.59, 0.6667, 0.58, 0.6667, 0.58, 0.6667, 0.59, 0.6667, 0.59, 0.8333, 0.58, 0.8333, 0.58, 0.8333, 0.59, 0.8333, 0.59, 1.0, 0.58, 1.0, 0.58, -1.11e-16, 0.59, -1.11e-16, 0.59, 0.1667, 0.58, 0.1667, 0.58, 0.1667, 0.59, 0.1667, 0.59, 0.3333, 0.58, 0.3333, 0.58, 0.3333, 0.59, 0.3333, 0.59, 0.5, 0.58, 0.5, 0.59, 0.5, 0.6, 0.5, 0.6, 0.6667, 0.59, 0.6667, 0.59, 0.6667, 0.6, 0.6667, 0.6, 0.8333, 0.59, 0.8333, 0.59, 0.8333, 0.6, 0.8333, 0.6, 1.0, 0.59, 1.0, 0.59, -1.11e-16, 0.6, -1.11e-16, 0.6, 0.1667, 0.59, 0.1667, 0.59, 0.1667, 0.6, 0.1667, 0.6, 0.3333, 0.59, 0.3333, 0.59, 0.3333, 0.6, 0.3333, 0.6, 0.5, 0.59, 0.5, 0.6, 0.5, 0.61, 0.5, 0.61, 0.6667, 0.6, 0.6667, 0.6, 0.6667, 0.61, 0.6667, 0.61, 0.8333, 0.6, 0.8333, 0.6, 0.8333, 0.61, 0.8333, 0.61, 1.0, 0.6, 1.0, 0.6, -1.11e-16, 0.61, -1.11e-16, 0.61, 0.1667, 0.6, 0.1667, 0.6, 0.1667, 0.61, 0.1667, 0.61, 0.3333, 0.6, 0.3333, 0.6, 0.3333, 0.61, 0.3333, 0.61, 0.5, 0.6, 0.5, 0.61, 0.5, 0.62, 0.5, 0.62, 0.6667, 0.61, 0.6667, 0.61, 0.6667, 0.62, 0.6667, 0.62, 0.8333, 0.61, 0.8333, 0.61, 0.8333, 0.62, 0.8333, 0.62, 1.0, 0.61, 1.0, 0.61, -1.11e-16, 0.62, -1.11e-16, 0.62, 0.1667, 0.61, 0.1667, 0.61, 0.1667, 0.62, 0.1667, 0.62, 0.3333, 0.61, 0.3333, 0.61, 0.3333, 0.62, 0.3333, 0.62, 0.5, 0.61, 0.5, 0.62, 0.5, 0.63, 0.5, 0.63, 0.6667, 0.62, 0.6667, 0.62, 0.6667, 0.63, 0.6667, 0.63, 0.8333, 0.62, 0.8333, 0.62, 0.8333, 0.63, 0.8333, 0.63, 1.0, 0.62, 1.0, 0.62, -1.11e-16, 0.63, -1.11e-16, 0.63, 0.1667, 0.62, 0.1667, 0.62, 0.1667, 0.63, 0.1667, 0.63, 0.3333, 0.62, 0.3333, 0.62, 0.3333, 0.63, 0.3333, 0.63, 0.5, 0.62, 0.5, 0.63, 0.5, 0.64, 0.5, 0.64, 0.6667, 0.63, 0.6667, 0.63, 0.6667, 0.64, 0.6667, 0.64, 0.8333, 0.63, 0.8333, 0.63, 0.8333, 0.64, 0.8333, 0.64, 1.0, 0.63, 1.0, 0.63, -1.11e-16, 0.64, -1.11e-16, 0.64, 0.1667, 0.63, 0.1667, 0.63, 0.1667, 0.64, 0.1667, 0.64, 0.3333, 0.63, 0.3333, 0.63, 0.3333, 0.64, 0.3333, 0.64, 0.5, 0.63, 0.5, 0.64, 0.5, 0.65, 0.5, 0.65, 0.6667, 0.64, 0.6667, 0.64, 0.6667, 0.65, 0.6667, 0.65, 0.8333, 0.64, 0.8333, 0.64, 0.8333, 0.65, 0.8333, 0.65, 1.0, 0.64, 1.0, 0.64, -1.11e-16, 0.65, -1.11e-16, 0.65, 0.1667, 0.64, 0.1667, 0.64, 0.1667, 0.65, 0.1667, 0.65, 0.3333, 0.64, 0.3333, 0.64, 0.3333, 0.65, 0.3333, 0.65, 0.5, 0.64, 0.5, 0.65, 0.5, 0.66, 0.5, 0.66, 0.6667, 0.65, 0.6667, 0.65, 0.6667, 0.66, 0.6667, 0.66, 0.8333, 0.65, 0.8333, 0.65, 0.8333, 0.66, 0.8333, 0.66, 1.0, 0.65, 1.0, 0.65, -1.11e-16, 0.66, -1.11e-16, 0.66, 0.1667, 0.65, 0.1667, 0.65, 0.1667, 0.66, 0.1667, 0.66, 0.3333, 0.65, 0.3333, 0.65, 0.3333, 0.66, 0.3333, 0.66, 0.5, 0.65, 0.5, 0.66, 0.5, 0.67, 0.5, 0.67, 0.6667, 0.66, 0.6667, 0.66, 0.6667, 0.67, 0.6667, 0.67, 0.8333, 0.66, 0.8333, 0.66, 0.8333, 0.67, 0.8333, 0.67, 1.0, 0.66, 1.0, 0.66, -1.11e-16, 0.67, -1.11e-16, 0.67, 0.1667, 0.66, 0.1667, 0.66, 0.1667, 0.67, 0.1667, 0.67, 0.3333, 0.66, 0.3333, 0.66, 0.3333, 0.67, 0.3333, 0.67, 0.5, 0.66, 0.5, 0.67, 0.5, 0.68, 0.5, 0.68, 0.6667, 0.67, 0.6667, 0.67, 0.6667, 0.68, 0.6667, 0.68, 0.8333, 0.67, 0.8333, 0.67, 0.8333, 0.68, 0.8333, 0.68, 1.0, 0.67, 1.0, 0.67, -1.11e-16, 0.68, -1.11e-16, 0.68, 0.1667, 0.67, 0.1667, 0.67, 0.1667, 0.68, 0.1667, 0.68, 0.3333, 0.67, 0.3333, 0.67, 0.3333, 0.68, 0.3333, 0.68, 0.5, 0.67, 0.5, 0.68, 0.5, 0.69, 0.5, 0.69, 0.6667, 0.68, 0.6667, 0.68, 0.6667, 0.69, 0.6667, 0.69, 0.8333, 0.68, 0.8333, 0.68, 0.8333, 0.69, 0.8333, 0.69, 1.0, 0.68, 1.0, 0.68, -1.11e-16, 0.69, -1.11e-16, 0.69, 0.1667, 0.68, 0.1667, 0.68, 0.1667, 0.69, 0.1667, 0.69, 0.3333, 0.68, 0.3333, 0.68, 0.3333, 0.69, 0.3333, 0.69, 0.5, 0.68, 0.5, 0.69, 0.5, 0.7, 0.5, 0.7, 0.6667, 0.69, 0.6667, 0.69, 0.6667, 0.7, 0.6667, 0.7, 0.8333, 0.69, 0.8333, 0.69, 0.8333, 0.7, 0.8333, 0.7, 1.0, 0.69, 1.0, 0.69, -1.11e-16, 0.7, -1.11e-16, 0.7, 0.1667, 0.69, 0.1667, 0.69, 0.1667, 0.7, 0.1667, 0.7, 0.3333, 0.69, 0.3333, 0.69, 0.3333, 0.7, 0.3333, 0.7, 0.5, 0.69, 0.5, 0.7, 0.5, 0.71, 0.5, 0.71, 0.6667, 0.7, 0.6667, 0.7, 0.6667, 0.71, 0.6667, 0.71, 0.8333, 0.7, 0.8333, 0.7, 0.8333, 0.71, 0.8333, 0.71, 1.0, 0.7, 1.0, 0.7, -1.11e-16, 0.71, -1.11e-16, 0.71, 0.1667, 0.7, 0.1667, 0.7, 0.1667, 0.71, 0.1667, 0.71, 0.3333, 0.7, 0.3333, 0.7, 0.3333, 0.71, 0.3333, 0.71, 0.5, 0.7, 0.5, 0.71, 0.5, 0.72, 0.5, 0.72, 0.6667, 0.71, 0.6667, 0.71, 0.6667, 0.72, 0.6667, 0.72, 0.8333, 0.71, 0.8333, 0.71, 0.8333, 0.72, 0.8333, 0.72, 1.0, 0.71, 1.0, 0.71, -1.11e-16, 0.72, -1.11e-16, 0.72, 0.1667, 0.71, 0.1667, 0.71, 0.1667, 0.72, 0.1667, 0.72, 0.3333, 0.71, 0.3333, 0.71, 0.3333, 0.72, 0.3333, 0.72, 0.5, 0.71, 0.5, 0.72, 0.5, 0.73, 0.5, 0.73, 0.6667, 0.72, 0.6667, 0.72, 0.6667, 0.73, 0.6667, 0.73, 0.8333, 0.72, 0.8333, 0.72, 0.8333, 0.73, 0.8333, 0.73, 1.0, 0.72, 1.0, 0.72, -1.11e-16, 0.73, -1.11e-16, 0.73, 0.1667, 0.72, 0.1667, 0.72, 0.1667, 0.73, 0.1667, 0.73, 0.3333, 0.72, 0.3333, 0.72, 0.3333, 0.73, 0.3333, 0.73, 0.5, 0.72, 0.5, 0.73, 0.5, 0.74, 0.5, 0.74, 0.6667, 0.73, 0.6667, 0.73, 0.6667, 0.74, 0.6667, 0.74, 0.8333, 0.73, 0.8333, 0.73, 0.8333, 0.74, 0.8333, 0.74, 1.0, 0.73, 1.0, 0.73, -1.11e-16, 0.74, -1.11e-16, 0.74, 0.1667, 0.73, 0.1667, 0.73, 0.1667, 0.74, 0.1667, 0.74, 0.3333, 0.73, 0.3333, 0.73, 0.3333, 0.74, 0.3333, 0.74, 0.5, 0.73, 0.5, 0.74, 0.5, 0.75, 0.5, 0.75, 0.6667, 0.74, 0.6667, 0.74, 0.6667, 0.75, 0.6667, 0.75, 0.8333, 0.74, 0.8333, 0.74, 0.8333, 0.75, 0.8333, 0.75, 1.0, 0.74, 1.0, 0.74, -1.11e-16, 0.75, -1.11e-16, 0.75, 0.1667, 0.74, 0.1667, 0.74, 0.1667, 0.75, 0.1667, 0.75, 0.3333, 0.74, 0.3333, 0.74, 0.3333, 0.75, 0.3333, 0.75, 0.5, 0.74, 0.5, 0.75, 0.5, 0.76, 0.5, 0.76, 0.6667, 0.75, 0.6667, 0.75, 0.6667, 0.76, 0.6667, 0.76, 0.8333, 0.75, 0.8333, 0.75, 0.8333, 0.76, 0.8333, 0.76, 1.0, 0.75, 1.0, 0.75, -1.11e-16, 0.76, -1.11e-16, 0.76, 0.1667, 0.75, 0.1667, 0.75, 0.1667, 0.76, 0.1667, 0.76, 0.3333, 0.75, 0.3333, 0.75, 0.3333, 0.76, 0.3333, 0.76, 0.5, 0.75, 0.5, 0.76, 0.5, 0.77, 0.5, 0.77, 0.6667, 0.76, 0.6667, 0.76, 0.6667, 0.77, 0.6667, 0.77, 0.8333, 0.76, 0.8333, 0.76, 0.8333, 0.77, 0.8333, 0.77, 1.0, 0.76, 1.0, 0.76, -1.11e-16, 0.77, -1.11e-16, 0.77, 0.1667, 0.76, 0.1667, 0.76, 0.1667, 0.77, 0.1667, 0.77, 0.3333, 0.76, 0.3333, 0.76, 0.3333, 0.77, 0.3333, 0.77, 0.5, 0.76, 0.5, 0.77, 0.5, 0.78, 0.5, 0.78, 0.6667, 0.77, 0.6667, 0.77, 0.6667, 0.78, 0.6667, 0.78, 0.8333, 0.77, 0.8333, 0.77, 0.8333, 0.78, 0.8333, 0.78, 1.0, 0.77, 1.0, 0.77, -1.11e-16, 0.78, -1.11e-16, 0.78, 0.1667, 0.77, 0.1667, 0.77, 0.1667, 0.78, 0.1667, 0.78, 0.3333, 0.77, 0.3333, 0.77, 0.3333, 0.78, 0.3333, 0.78, 0.5, 0.77, 0.5, 0.78, 0.5, 0.79, 0.5, 0.79, 0.6667, 0.78, 0.6667, 0.78, 0.6667, 0.79, 0.6667, 0.79, 0.8333, 0.78, 0.8333, 0.78, 0.8333, 0.79, 0.8333, 0.79, 1.0, 0.78, 1.0, 0.78, -1.11e-16, 0.79, -1.11e-16, 0.79, 0.1667, 0.78, 0.1667, 0.78, 0.1667, 0.79, 0.1667, 0.79, 0.3333, 0.78, 0.3333, 0.78, 0.3333, 0.79, 0.3333, 0.79, 0.5, 0.78, 0.5, 0.79, 0.5, 0.8, 0.5, 0.8, 0.6667, 0.79, 0.6667, 0.79, 0.6667, 0.8, 0.6667, 0.8, 0.8333, 0.79, 0.8333, 0.79, 0.8333, 0.8, 0.8333, 0.8, 1.0, 0.79, 1.0, 0.79, -1.11e-16, 0.8, -1.11e-16, 0.8, 0.1667, 0.79, 0.1667, 0.79, 0.1667, 0.8, 0.1667, 0.8, 0.3333, 0.79, 0.3333, 0.79, 0.3333, 0.8, 0.3333, 0.8, 0.5, 0.79, 0.5, 0.8, 0.5, 0.81, 0.5, 0.81, 0.6667, 0.8, 0.6667, 0.8, 0.6667, 0.81, 0.6667, 0.81, 0.8333, 0.8, 0.8333, 0.8, 0.8333, 0.81, 0.8333, 0.81, 1.0, 0.8, 1.0, 0.8, -1.11e-16, 0.81, -1.11e-16, 0.81, 0.1667, 0.8, 0.1667, 0.8, 0.1667, 0.81, 0.1667, 0.81, 0.3333, 0.8, 0.3333, 0.8, 0.3333, 0.81, 0.3333, 0.81, 0.5, 0.8, 0.5, 0.81, 0.5, 0.82, 0.5, 0.82, 0.6667, 0.81, 0.6667, 0.81, 0.6667, 0.82, 0.6667, 0.82, 0.8333, 0.81, 0.8333, 0.81, 0.8333, 0.82, 0.8333, 0.82, 1.0, 0.81, 1.0, 0.81, -1.11e-16, 0.82, -1.11e-16, 0.82, 0.1667, 0.81, 0.1667, 0.81, 0.1667, 0.82, 0.1667, 0.82, 0.3333, 0.81, 0.3333, 0.81, 0.3333, 0.82, 0.3333, 0.82, 0.5, 0.81, 0.5, 0.82, 0.5, 0.83, 0.5, 0.83, 0.6667, 0.82, 0.6667, 0.82, 0.6667, 0.83, 0.6667, 0.83, 0.8333, 0.82, 0.8333, 0.82, 0.8333, 0.83, 0.8333, 0.83, 1.0, 0.82, 1.0, 0.82, -1.11e-16, 0.83, -1.11e-16, 0.83, 0.1667, 0.82, 0.1667, 0.82, 0.1667, 0.83, 0.1667, 0.83, 0.3333, 0.82, 0.3333, 0.82, 0.3333, 0.83, 0.3333, 0.83, 0.5, 0.82, 0.5, 0.83, 0.5, 0.84, 0.5, 0.84, 0.6667, 0.83, 0.6667, 0.83, 0.6667, 0.84, 0.6667, 0.84, 0.8333, 0.83, 0.8333, 0.83, 0.8333, 0.84, 0.8333, 0.84, 1.0, 0.83, 1.0, 0.83, -1.11e-16, 0.84, -1.11e-16, 0.84, 0.1667, 0.83, 0.1667, 0.83, 0.1667, 0.84, 0.1667, 0.84, 0.3333, 0.83, 0.3333, 0.83, 0.3333, 0.84, 0.3333, 0.84, 0.5, 0.83, 0.5, 0.84, 0.5, 0.85, 0.5, 0.85, 0.6667, 0.84, 0.6667, 0.84, 0.6667, 0.85, 0.6667, 0.85, 0.8333, 0.84, 0.8333, 0.84, 0.8333, 0.85, 0.8333, 0.85, 1.0, 0.84, 1.0, 0.84, -1.11e-16, 0.85, -1.11e-16, 0.85, 0.1667, 0.84, 0.1667, 0.84, 0.1667, 0.85, 0.1667, 0.85, 0.3333, 0.84, 0.3333, 0.84, 0.3333, 0.85, 0.3333, 0.85, 0.5, 0.84, 0.5, 0.85, 0.5, 0.86, 0.5, 0.86, 0.6667, 0.85, 0.6667, 0.85, 0.6667, 0.86, 0.6667, 0.86, 0.8333, 0.85, 0.8333, 0.85, 0.8333, 0.86, 0.8333, 0.86, 1.0, 0.85, 1.0, 0.85, -1.11e-16, 0.86, -1.11e-16, 0.86, 0.1667, 0.85, 0.1667, 0.85, 0.1667, 0.86, 0.1667, 0.86, 0.3333, 0.85, 0.3333, 0.85, 0.3333, 0.86, 0.3333, 0.86, 0.5, 0.85, 0.5, 0.86, 0.5, 0.87, 0.5, 0.87, 0.6667, 0.86, 0.6667, 0.86, 0.6667, 0.87, 0.6667, 0.87, 0.8333, 0.86, 0.8333, 0.86, 0.8333, 0.87, 0.8333, 0.87, 1.0, 0.86, 1.0, 0.86, -1.11e-16, 0.87, -1.11e-16, 0.87, 0.1667, 0.86, 0.1667, 0.86, 0.1667, 0.87, 0.1667, 0.87, 0.3333, 0.86, 0.3333, 0.86, 0.3333, 0.87, 0.3333, 0.87, 0.5, 0.86, 0.5, 0.87, 0.5, 0.88, 0.5, 0.88, 0.6667, 0.87, 0.6667, 0.87, 0.6667, 0.88, 0.6667, 0.88, 0.8333, 0.87, 0.8333, 0.87, 0.8333, 0.88, 0.8333, 0.88, 1.0, 0.87, 1.0, 0.87, -1.11e-16, 0.88, -1.11e-16, 0.88, 0.1667, 0.87, 0.1667, 0.87, 0.1667, 0.88, 0.1667, 0.88, 0.3333, 0.87, 0.3333, 0.87, 0.3333, 0.88, 0.3333, 0.88, 0.5, 0.87, 0.5, 0.88, 0.5, 0.89, 0.5, 0.89, 0.6667, 0.88, 0.6667, 0.88, 0.6667, 0.89, 0.6667, 0.89, 0.8333, 0.88, 0.8333, 0.88, 0.8333, 0.89, 0.8333, 0.89, 1.0, 0.88, 1.0, 0.88, -1.11e-16, 0.89, -1.11e-16, 0.89, 0.1667, 0.88, 0.1667, 0.88, 0.1667, 0.89, 0.1667, 0.89, 0.3333, 0.88, 0.3333, 0.88, 0.3333, 0.89, 0.3333, 0.89, 0.5, 0.88, 0.5, 0.89, 0.5, 0.9, 0.5, 0.9, 0.6667, 0.89, 0.6667, 0.89, 0.6667, 0.9, 0.6667, 0.9, 0.8333, 0.89, 0.8333, 0.89, 0.8333, 0.9, 0.8333, 0.9, 1.0, 0.89, 1.0, 0.89, -1.11e-16, 0.9, -1.11e-16, 0.9, 0.1667, 0.89, 0.1667, 0.89, 0.1667, 0.9, 0.1667, 0.9, 0.3333, 0.89, 0.3333, 0.89, 0.3333, 0.9, 0.3333, 0.9, 0.5, 0.89, 0.5, 0.9, 0.5, 0.91, 0.5, 0.91, 0.6667, 0.9, 0.6667, 0.9, 0.6667, 0.91, 0.6667, 0.91, 0.8333, 0.9, 0.8333, 0.9, 0.8333, 0.91, 0.8333, 0.91, 1.0, 0.9, 1.0, 0.9, -1.11e-16, 0.91, -1.11e-16, 0.91, 0.1667, 0.9, 0.1667, 0.9, 0.1667, 0.91, 0.1667, 0.91, 0.3333, 0.9, 0.3333, 0.9, 0.3333, 0.91, 0.3333, 0.91, 0.5, 0.9, 0.5, 0.91, 0.5, 0.92, 0.5, 0.92, 0.6667, 0.91, 0.6667, 0.91, 0.6667, 0.92, 0.6667, 0.92, 0.8333, 0.91, 0.8333, 0.91, 0.8333, 0.92, 0.8333, 0.92, 1.0, 0.91, 1.0, 0.91, -1.11e-16, 0.92, -1.11e-16, 0.92, 0.1667, 0.91, 0.1667, 0.91, 0.1667, 0.92, 0.1667, 0.92, 0.3333, 0.91, 0.3333, 0.91, 0.3333, 0.92, 0.3333, 0.92, 0.5, 0.91, 0.5, 0.92, 0.5, 0.93, 0.5, 0.93, 0.6667, 0.92, 0.6667, 0.92, 0.6667, 0.93, 0.6667, 0.93, 0.8333, 0.92, 0.8333, 0.92, 0.8333, 0.93, 0.8333, 0.93, 1.0, 0.92, 1.0, 0.92, -1.11e-16, 0.93, -1.11e-16, 0.93, 0.1667, 0.92, 0.1667, 0.92, 0.1667, 0.93, 0.1667, 0.93, 0.3333, 0.92, 0.3333, 0.92, 0.3333, 0.93, 0.3333, 0.93, 0.5, 0.92, 0.5, 0.93, 0.5, 0.94, 0.5, 0.94, 0.6667, 0.93, 0.6667, 0.93, 0.6667, 0.94, 0.6667, 0.94, 0.8333, 0.93, 0.8333, 0.93, 0.8333, 0.94, 0.8333, 0.94, 1.0, 0.93, 1.0, 0.93, -1.11e-16, 0.94, -1.11e-16, 0.94, 0.1667, 0.93, 0.1667, 0.93, 0.1667, 0.94, 0.1667, 0.94, 0.3333, 0.93, 0.3333, 0.93, 0.3333, 0.94, 0.3333, 0.94, 0.5, 0.93, 0.5, 0.94, 0.5, 0.95, 0.5, 0.95, 0.6667, 0.94, 0.6667, 0.94, 0.6667, 0.95, 0.6667, 0.95, 0.8333, 0.94, 0.8333, 0.94, 0.8333, 0.95, 0.8333, 0.95, 1.0, 0.94, 1.0, 0.94, -1.11e-16, 0.95, -1.11e-16, 0.95, 0.1667, 0.94, 0.1667, 0.94, 0.1667, 0.95, 0.1667, 0.95, 0.3333, 0.94, 0.3333, 0.94, 0.3333, 0.95, 0.3333, 0.95, 0.5, 0.94, 0.5, 0.95, 0.5, 0.96, 0.5, 0.96, 0.6667, 0.95, 0.6667, 0.95, 0.6667, 0.96, 0.6667, 0.96, 0.8333, 0.95, 0.8333, 0.95, 0.8333, 0.96, 0.8333, 0.96, 1.0, 0.95, 1.0, 0.95, -1.11e-16, 0.96, -1.11e-16, 0.96, 0.1667, 0.95, 0.1667, 0.95, 0.1667, 0.96, 0.1667, 0.96, 0.3333, 0.95, 0.3333, 0.95, 0.3333, 0.96, 0.3333, 0.96, 0.5, 0.95, 0.5, 0.96, 0.5, 0.97, 0.5, 0.97, 0.6667, 0.96, 0.6667, 0.96, 0.6667, 0.97, 0.6667, 0.97, 0.8333, 0.96, 0.8333, 0.96, 0.8333, 0.97, 0.8333, 0.97, 1.0, 0.96, 1.0, 0.96, -1.11e-16, 0.97, -1.11e-16, 0.97, 0.1667, 0.96, 0.1667, 0.96, 0.1667, 0.97, 0.1667, 0.97, 0.3333, 0.96, 0.3333, 0.96, 0.3333, 0.97, 0.3333, 0.97, 0.5, 0.96, 0.5, 0.97, 0.5, 0.98, 0.5, 0.98, 0.6667, 0.97, 0.6667, 0.97, 0.6667, 0.98, 0.6667, 0.98, 0.8333, 0.97, 0.8333, 0.97, 0.8333, 0.98, 0.8333, 0.98, 1.0, 0.97, 1.0, 0.97, -1.11e-16, 0.98, -1.11e-16, 0.98, 0.1667, 0.97, 0.1667, 0.97, 0.1667, 0.98, 0.1667, 0.98, 0.3333, 0.97, 0.3333, 0.97, 0.3333, 0.98, 0.3333, 0.98, 0.5, 0.97, 0.5, 0.98, 0.5, 0.99, 0.5, 0.99, 0.6667, 0.98, 0.6667, 0.98, 0.6667, 0.99, 0.6667, 0.99, 0.8333, 0.98, 0.8333, 0.98, 0.8333, 0.99, 0.8333, 0.99, 1.0, 0.98, 1.0, 0.98, -1.11e-16, 0.99, -1.11e-16, 0.99, 0.1667, 0.98, 0.1667, 0.98, 0.1667, 0.99, 0.1667, 0.99, 0.3333, 0.98, 0.3333, 0.98, 0.3333, 0.99, 0.3333, 0.99, 0.5, 0.98, 0.5, 0.99, 0.5, 1.0, 0.5, 1.0, 0.6667, 0.99, 0.6667, 0.99, 0.6667, 1.0, 0.6667, 1.0, 0.8333, 0.99, 0.8333, 0.99, 0.8333, 1.0, 0.8333, 1.0, 1.0, 0.99, 1.0, 0.99, -1.11e-16, 1.0, -1.11e-16, 1.0, 0.1667, 0.99, 0.1667, 0.99, 0.1667, 1.0, 0.1667, 1.0, 0.3333, 0.99, 0.3333, 0.99, 0.3333, 1.0, 0.3333, 1.0, 0.5, 0.99, 0.5, 4.441e-16, 0.5, 0.01, 0.5, 0.01, 0.6667, 4.441e-16, 0.6667, 4.441e-16, 0.6667, 0.01, 0.6667, 0.01, 0.8333, 4.441e-16, 0.8333, 4.441e-16, 0.8333, 0.01, 0.8333, 0.01, 1.0, 4.441e-16, 1.0, 4.441e-16, -1.11e-16, 0.01, -1.11e-16, 0.01, 0.1667, 4.441e-16, 0.1667, 4.441e-16, 0.1667, 0.01, 0.1667, 0.01, 0.3333, 4.441e-16, 0.3333, 4.441e-16, 0.3333, 0.01, 0.3333, 0.01, 0.5, 4.441e-16, 0.5, 0.01, 0.5, 0.02, 0.5, 0.02, 0.6667, 0.01, 0.6667, 0.01, 0.6667, 0.02, 0.6667, 0.02, 0.8333, 0.01, 0.8333, 0.01, 0.8333, 0.02, 0.8333, 0.02, 1.0, 0.01, 1.0, 0.01, -1.11e-16, 0.02, -1.11e-16, 0.02, 0.1667, 0.01, 0.1667, 0.01, 0.1667, 0.02, 0.1667, 0.02, 0.3333, 0.01, 0.3333, 0.01, 0.3333, 0.02, 0.3333, 0.02, 0.5, 0.01, 0.5, 0.02, 0.5, 0.03, 0.5, 0.03, 0.6667, 0.02, 0.6667, 0.02, 0.6667, 0.03, 0.6667, 0.03, 0.8333, 0.02, 0.8333, 0.02, 0.8333, 0.03, 0.8333, 0.03, 1.0, 0.02, 1.0, 0.02, -1.11e-16, 0.03, -1.11e-16, 0.03, 0.1667, 0.02, 0.1667, 0.02, 0.1667, 0.03, 0.1667, 0.03, 0.3333, 0.02, 0.3333, 0.02, 0.3333, 0.03, 0.3333, 0.03, 0.5, 0.02, 0.5, 0.03, 0.5, 0.04, 0.5, 0.04, 0.6667, 0.03, 0.6667, 0.03, 0.6667, 0.04, 0.6667, 0.04, 0.8333, 0.03, 0.8333, 0.03, 0.8333, 0.04, 0.8333, 0.04, 1.0, 0.03, 1.0, 0.03, -1.11e-16, 0.04, -1.11e-16, 0.04, 0.1667, 0.03, 0.1667, 0.03, 0.1667, 0.04, 0.1667, 0.04, 0.3333, 0.03, 0.3333, 0.03, 0.3333, 0.04, 0.3333, 0.04, 0.5, 0.03, 0.5, 0.04, 0.5, 0.05, 0.5, 0.05, 0.6667, 0.04, 0.6667, 0.04, 0.6667, 0.05, 0.6667, 0.05, 0.8333, 0.04, 0.8333, 0.04, 0.8333, 0.05, 0.8333, 0.05, 1.0, 0.04, 1.0, 0.04, -1.11e-16, 0.05, -1.11e-16, 0.05, 0.1667, 0.04, 0.1667, 0.04, 0.1667, 0.05, 0.1667, 0.05, 0.3333, 0.04, 0.3333, 0.04, 0.3333, 0.05, 0.3333, 0.05, 0.5, 0.04, 0.5, 0.05, 0.5, 0.06, 0.5, 0.06, 0.6667, 0.05, 0.6667, 0.05, 0.6667, 0.06, 0.6667, 0.06, 0.8333, 0.05, 0.8333, 0.05, 0.8333, 0.06, 0.8333, 0.06, 1.0, 0.05, 1.0, 0.05, -1.11e-16, 0.06, -1.11e-16, 0.06, 0.1667, 0.05, 0.1667, 0.05, 0.1667, 0.06, 0.1667, 0.06, 0.3333, 0.05, 0.3333, 0.05, 0.3333, 0.06, 0.3333, 0.06, 0.5, 0.05, 0.5, 0.06, 0.5, 0.07, 0.5, 0.07, 0.6667, 0.06, 0.6667, 0.06, 0.6667, 0.07, 0.6667, 0.07, 0.8333, 0.06, 0.8333, 0.06, 0.8333, 0.07, 0.8333, 0.07, 1.0, 0.06, 1.0, 0.06, -1.11e-16, 0.07, -1.11e-16, 0.07, 0.1667, 0.06, 0.1667, 0.06, 0.1667, 0.07, 0.1667, 0.07, 0.3333, 0.06, 0.3333, 0.06, 0.3333, 0.07, 0.3333, 0.07, 0.5, 0.06, 0.5, 0.07, 0.5, 0.08, 0.5, 0.08, 0.6667, 0.07, 0.6667, 0.07, 0.6667, 0.08, 0.6667, 0.08, 0.8333, 0.07, 0.8333, 0.07, 0.8333, 0.08, 0.8333, 0.08, 1.0, 0.07, 1.0, 0.07, -1.11e-16, 0.08, -1.11e-16, 0.08, 0.1667, 0.07, 0.1667, 0.07, 0.1667, 0.08, 0.1667, 0.08, 0.3333, 0.07, 0.3333, 0.07, 0.3333, 0.08, 0.3333, 0.08, 0.5, 0.07, 0.5, 0.08, 0.5, 0.09, 0.5, 0.09, 0.6667, 0.08, 0.6667, 0.08, 0.6667, 0.09, 0.6667, 0.09, 0.8333, 0.08, 0.8333, 0.08, 0.8333, 0.09, 0.8333, 0.09, 1.0, 0.08, 1.0, 0.08, -1.11e-16, 0.09, -1.11e-16, 0.09, 0.1667, 0.08, 0.1667, 0.08, 0.1667, 0.09, 0.1667, 0.09, 0.3333, 0.08, 0.3333, 0.08, 0.3333, 0.09, 0.3333, 0.09, 0.5, 0.08, 0.5, 0.09, 0.5, 0.1, 0.5, 0.1, 0.6667, 0.09, 0.6667, 0.09, 0.6667, 0.1, 0.6667, 0.1, 0.8333, 0.09, 0.8333, 0.09, 0.8333, 0.1, 0.8333, 0.1, 1.0, 0.09, 1.0, 0.09, -1.11e-16, 0.1, -1.11e-16, 0.1, 0.1667, 0.09, 0.1667, 0.09, 0.1667, 0.1, 0.1667, 0.1, 0.3333, 0.09, 0.3333, 0.09, 0.3333, 0.1, 0.3333, 0.1, 0.5, 0.09, 0.5, 0.1, 0.5, 0.11, 0.5, 0.11, 0.6667, 0.1, 0.6667, 0.1, 0.6667, 0.11, 0.6667, 0.11, 0.8333, 0.1, 0.8333, 0.1, 0.8333, 0.11, 0.8333, 0.11, 1.0, 0.1, 1.0, 0.1, -1.11e-16, 0.11, -1.11e-16, 0.11, 0.1667, 0.1, 0.1667, 0.1, 0.1667, 0.11, 0.1667, 0.11, 0.3333, 0.1, 0.3333, 0.1, 0.3333, 0.11, 0.3333, 0.11, 0.5, 0.1, 0.5, 0.11, 0.5, 0.12, 0.5, 0.12, 0.6667, 0.11, 0.6667, 0.11, 0.6667, 0.12, 0.6667, 0.12, 0.8333, 0.11, 0.8333, 0.11, 0.8333, 0.12, 0.8333, 0.12, 1.0, 0.11, 1.0, 0.11, -1.11e-16, 0.12, -1.11e-16, 0.12, 0.1667, 0.11, 0.1667, 0.11, 0.1667, 0.12, 0.1667, 0.12, 0.3333, 0.11, 0.3333, 0.11, 0.3333, 0.12, 0.3333, 0.12, 0.5, 0.11, 0.5, 0.12, 0.5, 0.13, 0.5, 0.13, 0.6667, 0.12, 0.6667, 0.12, 0.6667, 0.13, 0.6667, 0.13, 0.8333, 0.12, 0.8333, 0.12, 0.8333, 0.13, 0.8333, 0.13, 1.0, 0.12, 1.0, 0.12, -1.11e-16, 0.13, -1.11e-16, 0.13, 0.1667, 0.12, 0.1667, 0.12, 0.1667, 0.13, 0.1667, 0.13, 0.3333, 0.12, 0.3333, 0.12, 0.3333, 0.13, 0.3333, 0.13, 0.5, 0.12, 0.5, 0.13, 0.5, 0.14, 0.5, 0.14, 0.6667, 0.13, 0.6667, 0.13, 0.6667, 0.14, 0.6667, 0.14, 0.8333, 0.13, 0.8333, 0.13, 0.8333, 0.14, 0.8333, 0.14, 1.0, 0.13, 1.0, 0.13, -1.11e-16, 0.14, -1.11e-16, 0.14, 0.1667, 0.13, 0.1667, 0.13, 0.1667, 0.14, 0.1667, 0.14, 0.3333, 0.13, 0.3333, 0.13, 0.3333, 0.14, 0.3333, 0.14, 0.5, 0.13, 0.5, 0.14, 0.5, 0.15, 0.5, 0.15, 0.6667, 0.14, 0.6667, 0.14, 0.6667, 0.15, 0.6667, 0.15, 0.8333, 0.14, 0.8333, 0.14, 0.8333, 0.15, 0.8333, 0.15, 1.0, 0.14, 1.0, 0.14, -1.11e-16, 0.15, -1.11e-16, 0.15, 0.1667, 0.14, 0.1667, 0.14, 0.1667, 0.15, 0.1667, 0.15, 0.3333, 0.14, 0.3333, 0.14, 0.3333, 0.15, 0.3333, 0.15, 0.5, 0.14, 0.5, 0.15, 0.5, 0.16, 0.5, 0.16, 0.6667, 0.15, 0.6667, 0.15, 0.6667, 0.16, 0.6667, 0.16, 0.8333, 0.15, 0.8333, 0.15, 0.8333, 0.16, 0.8333, 0.16, 1.0, 0.15, 1.0, 0.15, -1.11e-16, 0.16, -1.11e-16, 0.16, 0.1667, 0.15, 0.1667, 0.15, 0.1667, 0.16, 0.1667, 0.16, 0.3333, 0.15, 0.3333, 0.15, 0.3333, 0.16, 0.3333, 0.16, 0.5, 0.15, 0.5, 0.16, 0.5, 0.17, 0.5, 0.17, 0.6667, 0.16, 0.6667, 0.16, 0.6667, 0.17, 0.6667, 0.17, 0.8333, 0.16, 0.8333, 0.16, 0.8333, 0.17, 0.8333, 0.17, 1.0, 0.16, 1.0, 0.16, -1.11e-16, 0.17, -1.11e-16, 0.17, 0.1667, 0.16, 0.1667, 0.16, 0.1667, 0.17, 0.1667, 0.17, 0.3333, 0.16, 0.3333, 0.16, 0.3333, 0.17, 0.3333, 0.17, 0.5, 0.16, 0.5, 0.17, 0.5, 0.18, 0.5, 0.18, 0.6667, 0.17, 0.6667, 0.17, 0.6667, 0.18, 0.6667, 0.18, 0.8333, 0.17, 0.8333, 0.17, 0.8333, 0.18, 0.8333, 0.18, 1.0, 0.17, 1.0, 0.17, -1.11e-16, 0.18, -1.11e-16, 0.18, 0.1667, 0.17, 0.1667, 0.17, 0.1667, 0.18, 0.1667, 0.18, 0.3333, 0.17, 0.3333, 0.17, 0.3333, 0.18, 0.3333, 0.18, 0.5, 0.17, 0.5, 0.18, 0.5, 0.19, 0.5, 0.19, 0.6667, 0.18, 0.6667, 0.18, 0.6667, 0.19, 0.6667, 0.19, 0.8333, 0.18, 0.8333, 0.18, 0.8333, 0.19, 0.8333, 0.19, 1.0, 0.18, 1.0, 0.18, -1.11e-16, 0.19, -1.11e-16, 0.19, 0.1667, 0.18, 0.1667, 0.18, 0.1667, 0.19, 0.1667, 0.19, 0.3333, 0.18, 0.3333, 0.18, 0.3333, 0.19, 0.3333, 0.19, 0.5, 0.18, 0.5, 0.19, 0.5, 0.2, 0.5, 0.2, 0.6667, 0.19, 0.6667, 0.19, 0.6667, 0.2, 0.6667, 0.2, 0.8333, 0.19, 0.8333, 0.19, 0.8333, 0.2, 0.8333, 0.2, 1.0, 0.19, 1.0, 0.19, -1.11e-16, 0.2, -1.11e-16, 0.2, 0.1667, 0.19, 0.1667, 0.19, 0.1667, 0.2, 0.1667, 0.2, 0.3333, 0.19, 0.3333, 0.19, 0.3333, 0.2, 0.3333, 0.2, 0.5, 0.19, 0.5, 0.2, 0.5, 0.21, 0.5, 0.21, 0.6667, 0.2, 0.6667, 0.2, 0.6667, 0.21, 0.6667, 0.21, 0.8333, 0.2, 0.8333, 0.2, 0.8333, 0.21, 0.8333, 0.21, 1.0, 0.2, 1.0, 0.2, -1.11e-16, 0.21, -1.11e-16, 0.21, 0.1667, 0.2, 0.1667, 0.2, 0.1667, 0.21, 0.1667, 0.21, 0.3333, 0.2, 0.3333, 0.2, 0.3333, 0.21, 0.3333, 0.21, 0.5, 0.2, 0.5, 0.21, 0.5, 0.22, 0.5, 0.22, 0.6667, 0.21, 0.6667, 0.21, 0.6667, 0.22, 0.6667, 0.22, 0.8333, 0.21, 0.8333, 0.21, 0.8333, 0.22, 0.8333, 0.22, 1.0, 0.21, 1.0, 0.21, -1.11e-16, 0.22, -1.11e-16, 0.22, 0.1667, 0.21, 0.1667, 0.21, 0.1667, 0.22, 0.1667, 0.22, 0.3333, 0.21, 0.3333, 0.21, 0.3333, 0.22, 0.3333, 0.22, 0.5, 0.21, 0.5, 0.22, 0.5, 0.23, 0.5, 0.23, 0.6667, 0.22, 0.6667, 0.22, 0.6667, 0.23, 0.6667, 0.23, 0.8333, 0.22, 0.8333, 0.22, 0.8333, 0.23, 0.8333, 0.23, 1.0, 0.22, 1.0, 0.22, -1.11e-16, 0.23, -1.11e-16, 0.23, 0.1667, 0.22, 0.1667, 0.22, 0.1667, 0.23, 0.1667, 0.23, 0.3333, 0.22, 0.3333, 0.22, 0.3333, 0.23, 0.3333, 0.23, 0.5, 0.22, 0.5, 0.23, 0.5, 0.24, 0.5, 0.24, 0.6667, 0.23, 0.6667, 0.23, 0.6667, 0.24, 0.6667, 0.24, 0.8333, 0.23, 0.8333, 0.23, 0.8333, 0.24, 0.8333, 0.24, 1.0, 0.23, 1.0, 0.23, -1.11e-16, 0.24, -1.11e-16, 0.24, 0.1667, 0.23, 0.1667, 0.23, 0.1667, 0.24, 0.1667, 0.24, 0.3333, 0.23, 0.3333, 0.23, 0.3333, 0.24, 0.3333, 0.24, 0.5, 0.23, 0.5, 0.24, 0.5, 0.25, 0.5, 0.25, 0.6667, 0.24, 0.6667, 0.24, 0.6667, 0.25, 0.6667, 0.25, 0.8333, 0.24, 0.8333, 0.24, 0.8333, 0.25, 0.8333, 0.25, 1.0, 0.24, 1.0, 0.24, -1.11e-16, 0.25, -1.11e-16, 0.25, 0.1667, 0.24, 0.1667, 0.24, 0.1667, 0.25, 0.1667, 0.25, 0.3333, 0.24, 0.3333, 0.24, 0.3333, 0.25, 0.3333, 0.25, 0.5, 0.24, 0.5, 0.25, 0.5, 0.26, 0.5, 0.26, 0.6667, 0.25, 0.6667, 0.25, 0.6667, 0.26, 0.6667, 0.26, 0.8333, 0.25, 0.8333, 0.25, 0.8333, 0.26, 0.8333, 0.26, 1.0, 0.25, 1.0, 0.25, -1.11e-16, 0.26, -1.11e-16, 0.26, 0.1667, 0.25, 0.1667, 0.25, 0.1667, 0.26, 0.1667, 0.26, 0.3333, 0.25, 0.3333, 0.25, 0.3333, 0.26, 0.3333, 0.26, 0.5, 0.25, 0.5, 0.26, 0.5, 0.27, 0.5, 0.27, 0.6667, 0.26, 0.6667, 0.26, 0.6667, 0.27, 0.6667, 0.27, 0.8333, 0.26, 0.8333, 0.26, 0.8333, 0.27, 0.8333, 0.27, 1.0, 0.26, 1.0, 0.26, -1.11e-16, 0.27, -1.11e-16, 0.27, 0.1667, 0.26, 0.1667, 0.26, 0.1667, 0.27, 0.1667, 0.27, 0.3333, 0.26, 0.3333, 0.26, 0.3333, 0.27, 0.3333, 0.27, 0.5, 0.26, 0.5, 0.27, 0.5, 0.28, 0.5, 0.28, 0.6667, 0.27, 0.6667, 0.27, 0.6667, 0.28, 0.6667, 0.28, 0.8333, 0.27, 0.8333, 0.27, 0.8333, 0.28, 0.8333, 0.28, 1.0, 0.27, 1.0, 0.27, -1.11e-16, 0.28, -1.11e-16, 0.28, 0.1667, 0.27, 0.1667, 0.27, 0.1667, 0.28, 0.1667, 0.28, 0.3333, 0.27, 0.3333, 0.27, 0.3333, 0.28, 0.3333, 0.28, 0.5, 0.27, 0.5, 0.28, 0.5, 0.29, 0.5, 0.29, 0.6667, 0.28, 0.6667, 0.28, 0.6667, 0.29, 0.6667, 0.29, 0.8333, 0.28, 0.8333, 0.28, 0.8333, 0.29, 0.8333, 0.29, 1.0, 0.28, 1.0, 0.28, -1.11e-16, 0.29, -1.11e-16, 0.29, 0.1667, 0.28, 0.1667, 0.28, 0.1667, 0.29, 0.1667, 0.29, 0.3333, 0.28, 0.3333, 0.28, 0.3333, 0.29, 0.3333, 0.29, 0.5, 0.28, 0.5, 0.29, 0.5, 0.3, 0.5, 0.3, 0.6667, 0.29, 0.6667, 0.29, 0.6667, 0.3, 0.6667, 0.3, 0.8333, 0.29, 0.8333, 0.29, 0.8333, 0.3, 0.8333, 0.3, 1.0, 0.29, 1.0, 0.29, -1.11e-16, 0.3, -1.11e-16, 0.3, 0.1667, 0.29, 0.1667, 0.29, 0.1667, 0.3, 0.1667, 0.3, 0.3333, 0.29, 0.3333, 0.29, 0.3333, 0.3, 0.3333, 0.3, 0.5, 0.29, 0.5, 0.3, 0.5, 0.31, 0.5, 0.31, 0.6667, 0.3, 0.6667, 0.3, 0.6667, 0.31, 0.6667, 0.31, 0.8333, 0.3, 0.8333, 0.3, 0.8333, 0.31, 0.8333, 0.31, 1.0, 0.3, 1.0, 0.3, -1.11e-16, 0.31, -1.11e-16, 0.31, 0.1667, 0.3, 0.1667, 0.3, 0.1667, 0.31, 0.1667, 0.31, 0.3333, 0.3, 0.3333, 0.3, 0.3333, 0.31, 0.3333, 0.31, 0.5, 0.3, 0.5, 0.31, 0.5, 0.32, 0.5, 0.32, 0.6667, 0.31, 0.6667, 0.31, 0.6667, 0.32, 0.6667, 0.32, 0.8333, 0.31, 0.8333, 0.31, 0.8333, 0.32, 0.8333, 0.32, 1.0, 0.31, 1.0, 0.31, -1.11e-16, 0.32, -1.11e-16, 0.32, 0.1667, 0.31, 0.1667, 0.31, 0.1667, 0.32, 0.1667, 0.32, 0.3333, 0.31, 0.3333, 0.31, 0.3333, 0.32, 0.3333, 0.32, 0.5, 0.31, 0.5, 0.32, 0.5, 0.33, 0.5, 0.33, 0.6667, 0.32, 0.6667, 0.32, 0.6667, 0.33, 0.6667, 0.33, 0.8333, 0.32, 0.8333, 0.32, 0.8333, 0.33, 0.8333, 0.33, 1.0, 0.32, 1.0, 0.32, -1.11e-16, 0.33, -1.11e-16, 0.33, 0.1667, 0.32, 0.1667, 0.32, 0.1667, 0.33, 0.1667, 0.33, 0.3333, 0.32, 0.3333, 0.32, 0.3333, 0.33, 0.3333, 0.33, 0.5, 0.32, 0.5, 0.33, 0.5, 0.34, 0.5, 0.34, 0.6667, 0.33, 0.6667, 0.33, 0.6667, 0.34, 0.6667, 0.34, 0.8333, 0.33, 0.8333, 0.33, 0.8333, 0.34, 0.8333, 0.34, 1.0, 0.33, 1.0, 0.33, -1.11e-16, 0.34, -1.11e-16, 0.34, 0.1667, 0.33, 0.1667, 0.33, 0.1667, 0.34, 0.1667, 0.34, 0.3333, 0.33, 0.3333, 0.33, 0.3333, 0.34, 0.3333, 0.34, 0.5, 0.33, 0.5, 0.34, 0.5, 0.35, 0.5, 0.35, 0.6667, 0.34, 0.6667, 0.34, 0.6667, 0.35, 0.6667, 0.35, 0.8333, 0.34, 0.8333, 0.34, 0.8333, 0.35, 0.8333, 0.35, 1.0, 0.34, 1.0, 0.34, -1.11e-16, 0.35, -1.11e-16, 0.35, 0.1667, 0.34, 0.1667, 0.34, 0.1667, 0.35, 0.1667, 0.35, 0.3333, 0.34, 0.3333, 0.34, 0.3333, 0.35, 0.3333, 0.35, 0.5, 0.34, 0.5, 0.35, 0.5, 0.36, 0.5, 0.36, 0.6667, 0.35, 0.6667, 0.35, 0.6667, 0.36, 0.6667, 0.36, 0.8333, 0.35, 0.8333, 0.35, 0.8333, 0.36, 0.8333, 0.36, 1.0, 0.35, 1.0, 0.35, -1.11e-16, 0.36, -1.11e-16, 0.36, 0.1667, 0.35, 0.1667, 0.35, 0.1667, 0.36, 0.1667, 0.36, 0.3333, 0.35, 0.3333, 0.35, 0.3333, 0.36, 0.3333, 0.36, 0.5, 0.35, 0.5, 0.36, 0.5, 0.37, 0.5, 0.37, 0.6667, 0.36, 0.6667, 0.36, 0.6667, 0.37, 0.6667, 0.37, 0.8333, 0.36, 0.8333, 0.36, 0.8333, 0.37, 0.8333, 0.37, 1.0, 0.36, 1.0, 0.36, -1.11e-16, 0.37, -1.11e-16, 0.37, 0.1667, 0.36, 0.1667, 0.36, 0.1667, 0.37, 0.1667, 0.37, 0.3333, 0.36, 0.3333, 0.36, 0.3333, 0.37, 0.3333, 0.37, 0.5, 0.36, 0.5, 0.37, 0.5, 0.38, 0.5, 0.38, 0.6667, 0.37, 0.6667, 0.37, 0.6667, 0.38, 0.6667, 0.38, 0.8333, 0.37, 0.8333, 0.37, 0.8333, 0.38, 0.8333, 0.38, 1.0, 0.37, 1.0, 0.37, -1.11e-16, 0.38, -1.11e-16, 0.38, 0.1667, 0.37, 0.1667, 0.37, 0.1667, 0.38, 0.1667, 0.38, 0.3333, 0.37, 0.3333, 0.37, 0.3333, 0.38, 0.3333, 0.38, 0.5, 0.37, 0.5, 0.38, 0.5, 0.39, 0.5, 0.39, 0.6667, 0.38, 0.6667, 0.38, 0.6667, 0.39, 0.6667, 0.39, 0.8333, 0.38, 0.8333, 0.38, 0.8333, 0.39, 0.8333, 0.39, 1.0, 0.38, 1.0, 0.38, -1.11e-16, 0.39, -1.11e-16, 0.39, 0.1667, 0.38, 0.1667, 0.38, 0.1667, 0.39, 0.1667, 0.39, 0.3333, 0.38, 0.3333, 0.38, 0.3333, 0.39, 0.3333, 0.39, 0.5, 0.38, 0.5, 0.39, 0.5, 0.4, 0.5, 0.4, 0.6667, 0.39, 0.6667, 0.39, 0.6667, 0.4, 0.6667, 0.4, 0.8333, 0.39, 0.8333, 0.39, 0.8333, 0.4, 0.8333, 0.4, 1.0, 0.39, 1.0, 0.39, -1.11e-16, 0.4, -1.11e-16, 0.4, 0.1667, 0.39, 0.1667, 0.39, 0.1667, 0.4, 0.1667, 0.4, 0.3333, 0.39, 0.3333, 0.39, 0.3333, 0.4, 0.3333, 0.4, 0.5, 0.39, 0.5, 0.4, 0.5, 0.41, 0.5, 0.41, 0.6667, 0.4, 0.6667, 0.4, 0.6667, 0.41, 0.6667, 0.41, 0.8333, 0.4, 0.8333, 0.4, 0.8333, 0.41, 0.8333, 0.41, 1.0, 0.4, 1.0, 0.4, -1.11e-16, 0.41, -1.11e-16, 0.41, 0.1667, 0.4, 0.1667, 0.4, 0.1667, 0.41, 0.1667, 0.41, 0.3333, 0.4, 0.3333, 0.4, 0.3333, 0.41, 0.3333, 0.41, 0.5, 0.4, 0.5, 0.41, 0.5, 0.42, 0.5, 0.42, 0.6667, 0.41, 0.6667, 0.41, 0.6667, 0.42, 0.6667, 0.42, 0.8333, 0.41, 0.8333, 0.41, 0.8333, 0.42, 0.8333, 0.42, 1.0, 0.41, 1.0, 0.41, -1.11e-16, 0.42, -1.11e-16, 0.42, 0.1667, 0.41, 0.1667, 0.41, 0.1667, 0.42, 0.1667, 0.42, 0.3333, 0.41, 0.3333, 0.41, 0.3333, 0.42, 0.3333, 0.42, 0.5, 0.41, 0.5, 0.42, 0.5, 0.43, 0.5, 0.43, 0.6667, 0.42, 0.6667, 0.42, 0.6667, 0.43, 0.6667, 0.43, 0.8333, 0.42, 0.8333, 0.42, 0.8333, 0.43, 0.8333, 0.43, 1.0, 0.42, 1.0, 0.42, -1.11e-16, 0.43, -1.11e-16, 0.43, 0.1667, 0.42, 0.1667, 0.42, 0.1667, 0.43, 0.1667, 0.43, 0.3333, 0.42, 0.3333, 0.42, 0.3333, 0.43, 0.3333, 0.43, 0.5, 0.42, 0.5, 0.43, 0.5, 0.44, 0.5, 0.44, 0.6667, 0.43, 0.6667, 0.43, 0.6667, 0.44, 0.6667, 0.44, 0.8333, 0.43, 0.8333, 0.43, 0.8333, 0.44, 0.8333, 0.44, 1.0, 0.43, 1.0, 0.43, -1.11e-16, 0.44, -1.11e-16, 0.44, 0.1667, 0.43, 0.1667, 0.43, 0.1667, 0.44, 0.1667, 0.44, 0.3333, 0.43, 0.3333, 0.43, 0.3333, 0.44, 0.3333, 0.44, 0.5, 0.43, 0.5, 0.44, 0.5, 0.45, 0.5, 0.45, 0.6667, 0.44, 0.6667, 0.44, 0.6667, 0.45, 0.6667, 0.45, 0.8333, 0.44, 0.8333, 0.44, 0.8333, 0.45, 0.8333, 0.45, 1.0, 0.44, 1.0, 0.44, -1.11e-16, 0.45, -1.11e-16, 0.45, 0.1667, 0.44, 0.1667, 0.44, 0.1667, 0.45, 0.1667, 0.45, 0.3333, 0.44, 0.3333, 0.44, 0.3333, 0.45, 0.3333, 0.45, 0.5, 0.44, 0.5, 0.45, 0.5, 0.46, 0.5, 0.46, 0.6667, 0.45, 0.6667, 0.45, 0.6667, 0.46, 0.6667, 0.46, 0.8333, 0.45, 0.8333, 0.45, 0.8333, 0.46, 0.8333, 0.46, 1.0, 0.45, 1.0, 0.45, -1.11e-16, 0.46, -1.11e-16, 0.46, 0.1667, 0.45, 0.1667, 0.45, 0.1667, 0.46, 0.1667, 0.46, 0.3333, 0.45, 0.3333, 0.45, 0.3333, 0.46, 0.3333, 0.46, 0.5, 0.45, 0.5, 0.46, 0.5, 0.47, 0.5, 0.47, 0.6667, 0.46, 0.6667, 0.46, 0.6667, 0.47, 0.6667, 0.47, 0.8333, 0.46, 0.8333, 0.46, 0.8333, 0.47, 0.8333, 0.47, 1.0, 0.46, 1.0, 0.46, -1.11e-16, 0.47, -1.11e-16, 0.47, 0.1667, 0.46, 0.1667, 0.46, 0.1667, 0.47, 0.1667, 0.47, 0.3333, 0.46, 0.3333, 0.46, 0.3333, 0.47, 0.3333, 0.47, 0.5, 0.46, 0.5, 0.47, 0.5, 0.48, 0.5, 0.48, 0.6667, 0.47, 0.6667, 0.47, 0.6667, 0.48, 0.6667, 0.48, 0.8333, 0.47, 0.8333, 0.47, 0.8333, 0.48, 0.8333, 0.48, 1.0, 0.47, 1.0, 0.47, -1.11e-16, 0.48, -1.11e-16, 0.48, 0.1667, 0.47, 0.1667, 0.47, 0.1667, 0.48, 0.1667, 0.48, 0.3333, 0.47, 0.3333, 0.47, 0.3333, 0.48, 0.3333, 0.48, 0.5, 0.47, 0.5, 0.48, 0.5, 0.49, 0.5, 0.49, 0.6667, 0.48, 0.6667, 0.48, 0.6667, 0.49, 0.6667, 0.49, 0.8333, 0.48, 0.8333, 0.48, 0.8333, 0.49, 0.8333, 0.49, 1.0, 0.48, 1.0, 0.48, -1.11e-16, 0.49, -1.11e-16, 0.49, 0.1667, 0.48, 0.1667, 0.48, 0.1667, 0.49, 0.1667, 0.49, 0.3333, 0.48, 0.3333, 0.48, 0.3333, 0.49, 0.3333, 0.49, 0.5, 0.48, 0.5, 0.49, 0.5, 0.5, 0.5, 0.5, 0.6667, 0.49, 0.6667, 0.49, 0.6667, 0.5, 0.6667, 0.5, 0.8333, 0.49, 0.8333, 0.49, 0.8333, 0.5, 0.8333, 0.5, 1.0, 0.49, 1.0, 0.49, -1.11e-16, 0.5, -1.11e-16, 0.5, 0.1667, 0.49, 0.1667, 0.49, 0.1667, 0.5, 0.1667, 0.5, 0.3333, 0.49, 0.3333, 0.49, 0.3333, 0.5, 0.3333, 0.5, 0.5, 0.49, 0.5, 0.5, 0.5, 0.51, 0.5, 0.51, 0.6667, 0.5, 0.6667, 0.5, 0.6667, 0.51, 0.6667, 0.51, 0.8333, 0.5, 0.8333, 0.5, 0.8333, 0.51, 0.8333, 0.51, 1.0, 0.5, 1.0, 0.5, -1.11e-16, 0.51, -1.11e-16, 0.51, 0.1667, 0.5, 0.1667, 0.5, 0.1667, 0.51, 0.1667, 0.51, 0.3333, 0.5, 0.3333, 0.5, 0.3333, 0.51, 0.3333, 0.51, 0.5, 0.5, 0.5])
me_torus.materials.append(mat_material_003)
me_torus.use_remesh_fix_poles = True
me_torus.use_remesh_preserve_attributes = False
me_torus.use_mirror_vertex_groups = False
me_torus.update()

# ---- objects
ob_torus = bpy.data.objects.new('Torus', me_torus)

# ---- transforms, parenting, visibility, modifiers, constraints
ob_torus.location = (0.0, 0.0, 0.0)
ob_torus.scale = (1.0, 1.0, 1.979)
ob_torus.lineart.crease_threshold = 0.0

# ---- collection membership
col_collection.objects.link(ob_torus)

# ---- scene / render settings (as saved in the file)
scene.frame_start = 0; scene.frame_end = 360; scene.frame_set(0)
scene.render.engine = 'BLENDER_EEVEE_NEXT'
scene.cycles.use_denoising = False
scene.cycles.samples = 128
scene.cycles.sampling_pattern = 'TABULATED_SOBOL'
scene.cycles.use_adaptive_sampling = False
scene.cycles.use_light_tree = False
scene.view_settings.view_transform = 'Filmic'
bpy.context.view_layer.update()

# ---- added for rendering (the .blend has no active camera and no usable light): camera, sun
cam_auto = bpy.data.cameras.new('AutoCamera')
cam_auto.lens = 50.0
cam_auto.sensor_width = 36.0
cam_auto.clip_end = 1000.0
ob_auto_camera = bpy.data.objects.new('AutoCamera', cam_auto)
scene.collection.objects.link(ob_auto_camera)
ob_auto_camera.location = (5.98082, -7.17699, 4.78466)
ob_auto_camera.rotation_euler = (1.09748, -7.21219e-08, 0.694738)
scene.camera = ob_auto_camera
light_auto_sun = bpy.data.lights.new('AutoSun', 'SUN')
light_auto_sun.energy = 3.0
light_auto_sun.angle = 0.0523599
ob_auto_sun = bpy.data.objects.new('AutoSun', light_auto_sun)
scene.collection.objects.link(ob_auto_sun)
ob_auto_sun.rotation_euler = (0.872665, 0.174533, 0.523599)
bpy.context.view_layer.update()
